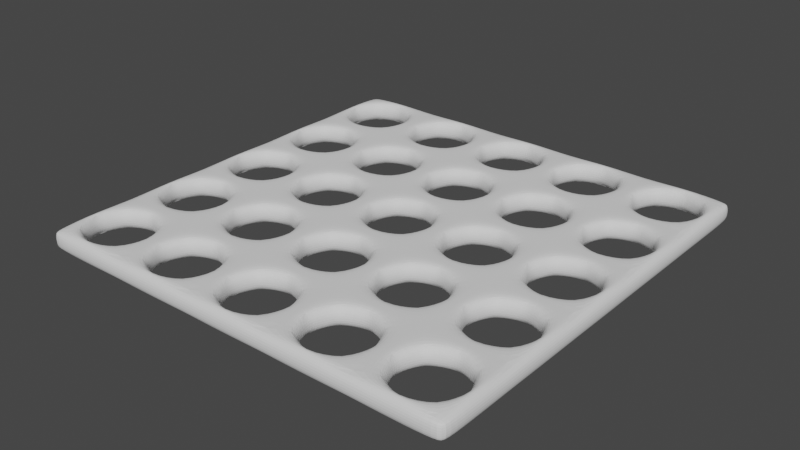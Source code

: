 # Source: work5.blend  (saved by Blender 3.6.13; exported with 4.5.12 LTS)
import bpy
from mathutils import Matrix  # noqa: F401  (used for matrix-valued properties, if any)

bpy.ops.wm.read_factory_settings(use_empty=True)
scene = bpy.context.scene
scene.name = 'Scene'

# ---- collections
col_collection = bpy.data.collections.new('Collection'); scene.collection.children.link(col_collection)

# ---- world
world_world = bpy.data.worlds.new('World'); scene.world = world_world
world_world.use_nodes = True; world_world.node_tree.nodes.clear()
_N = world_world.node_tree.nodes; _L = world_world.node_tree.links
n0 = _N.new('ShaderNodeOutputWorld'); n0.name = 'World Output'; n0.location = (300, 300)
n1 = _N.new('ShaderNodeBackground'); n1.name = 'Background'; n1.location = (10, 300)
n1.inputs[0].default_value = (0.05088, 0.05088, 0.05088, 1.0)
_L.new(n1.outputs[0], n0.inputs[0])
n0.is_active_output = True
world_world.color = (0.05088, 0.05088, 0.05088)
world_world.use_sun_shadow = False
world_world.sun_shadow_jitter_overblur = 0.0

# ---- meshes
me_plane_002 = bpy.data.meshes.new('Plane.002')
me_plane_002.from_pydata([(-2.0, -2.0, 0.0), (2.0, -2.0, 0.0), (-2.0, 2.0, 0.0), (2.0, 2.0, 0.0), (-2.0, 1.2, 0.0), (-2.0, 0.4, 0.0), (-2.0, -0.4, 0.0), (-2.0, -1.2, 0.0), (-1.2, -2.0, 0.0), (-0.4, -2.0, 0.0), (0.4, -2.0, 0.0), (1.2, -2.0, 0.0), (2.0, -1.2, 0.0), (2.0, -0.4, 0.0), (2.0, 0.4, 0.0), (2.0, 1.2, 0.0), (1.2, 2.0, 0.0), (0.4, 2.0, 0.0), (-0.4, 2.0, 0.0), (-1.2, 2.0, 0.0), (-1.2, -1.2, 0.0), (-1.2, -0.4, 0.0), (-1.2, 0.4, 0.0), (-1.2, 1.2, 0.0), (-0.4, -1.2, 0.0), (-0.4, -0.4, 0.0), (-0.4, 0.4, 0.0), (-0.4, 1.2, 0.0), (0.4, -1.2, 0.0), (0.4, -0.4, 0.0), (0.4, 0.4, 0.0), (0.4, 1.2, 0.0), (1.2, -1.2, 0.0), (1.2, -0.4, 0.0), (1.2, 0.4, 0.0), (1.2, 1.2, 0.0), (-2.0, -1.2, -0.1955), (-2.0, -2.0, -0.1955), (1.2, -2.0, -0.1955), (2.0, -2.0, -0.1955), (2.0, 1.2, -0.1955), (2.0, 2.0, -0.1955), (-1.2, 2.0, -0.1955), (-2.0, 2.0, -0.1955), (-2.0, 1.2, -0.1955), (-2.0, 0.4, -0.1955), (-2.0, -0.4, -0.1955), (-1.2, -2.0, -0.1955), (-0.4, -2.0, -0.1955), (0.4, -2.0, -0.1955), (2.0, -1.2, -0.1955), (2.0, -0.4, -0.1955), (2.0, 0.4, -0.1955), (1.2, 2.0, -0.1955), (0.4, 2.0, -0.1955), (-0.4, 2.0, -0.1955), (-1.2, 1.2, -0.1955), (-1.2, -1.2, -0.1955), (-1.2, -0.4, -0.1955), (-1.2, 0.4, -0.1955), (-0.4, 1.2, -0.1955), (-0.4, -1.2, -0.1955), (-0.4, -0.4, -0.1955), (-0.4, 0.4, -0.1955), (0.4, 1.2, -0.1955), (0.4, -1.2, -0.1955), (0.4, -0.4, -0.1955), (0.4, 0.4, -0.1955), (1.2, 1.2, -0.1955), (1.2, -1.2, -0.1955), (1.2, -0.4, -0.1955), (1.2, 0.4, -0.1955), (1.292, 1.592, 0.0), (1.38, 1.38, 0.0), (1.804, 1.804, 0.0), (1.592, 1.892, 0.0), (1.38, 1.804, 0.0), (1.592, 1.292, 0.0), (1.892, 1.592, 0.0), (1.804, 1.38, 0.0), (-1.9, 1.592, 0.0), (-1.6, 1.892, 0.0), (-1.812, 1.804, 0.0), (-1.812, 1.38, 0.0), (-1.6, 1.292, 0.0), (-1.3, 1.592, 0.0), (-1.388, 1.38, 0.0), (-1.388, 1.804, 0.0), (-1.102, 1.592, 0.0), (-0.802, 1.892, 0.0), (-1.014, 1.804, 0.0), (-1.014, 1.38, 0.0), (-0.802, 1.292, 0.0), (-0.502, 1.592, 0.0), (-0.5899, 1.38, 0.0), (-0.5899, 1.804, 0.0), (-0.304, 1.592, 0.0), (-0.004, 1.892, 0.0), (-0.2161, 1.804, 0.0), (-0.2161, 1.38, 0.0), (-0.004, 1.292, 0.0), (0.296, 1.592, 0.0), (0.2081, 1.38, 0.0), (0.2081, 1.804, 0.0), (0.494, 1.592, 0.0), (0.794, 1.892, 0.0), (0.5819, 1.804, 0.0), (0.5819, 1.38, 0.0), (0.794, 1.292, 0.0), (1.094, 1.592, 0.0), (1.006, 1.38, 0.0), (1.006, 1.804, 0.0), (-1.9, -1.6, 0.0), (-1.812, -1.812, 0.0), (-1.388, -1.388, 0.0), (-1.6, -1.3, 0.0), (-1.812, -1.388, 0.0), (-1.6, -1.9, 0.0), (-1.3, -1.6, 0.0), (-1.388, -1.812, 0.0), (-1.9, -0.802, 0.0), (-1.6, -0.502, 0.0), (-1.812, -0.5899, 0.0), (-1.812, -1.014, 0.0), (-1.6, -1.102, 0.0), (-1.3, -0.802, 0.0), (-1.388, -1.014, 0.0), (-1.388, -0.5899, 0.0), (-1.9, -0.004, 0.0), (-1.6, 0.296, 0.0), (-1.812, 0.2081, 0.0), (-1.812, -0.2161, 0.0), (-1.6, -0.304, 0.0), (-1.3, -0.004, 0.0), (-1.388, -0.2161, 0.0), (-1.388, 0.2081, 0.0), (-1.9, 0.794, 0.0), (-1.6, 1.094, 0.0), (-1.812, 1.006, 0.0), (-1.812, 0.5819, 0.0), (-1.6, 0.494, 0.0), (-1.3, 0.794, 0.0), (-1.388, 0.5819, 0.0), (-1.388, 1.006, 0.0), (-1.102, -1.6, 0.0), (-1.014, -1.812, 0.0), (-1.014, -1.388, 0.0), (-0.5899, -1.388, 0.0), (-0.802, -1.3, 0.0), (-0.802, -1.9, 0.0), (-0.502, -1.6, 0.0), (-0.5899, -1.812, 0.0), (-1.102, -0.802, 0.0), (-1.014, -1.014, 0.0), (-0.5899, -0.5899, 0.0), (-0.802, -0.502, 0.0), (-1.014, -0.5899, 0.0), (-0.802, -1.102, 0.0), (-0.502, -0.802, 0.0), (-0.5899, -1.014, 0.0), (-1.102, -0.004, 0.0), (-0.802, 0.296, 0.0), (-1.014, 0.2081, 0.0), (-1.014, -0.2161, 0.0), (-0.802, -0.304, 0.0), (-0.502, -0.004, 0.0), (-0.5899, -0.2161, 0.0), (-0.5899, 0.2081, 0.0), (-1.102, 0.794, 0.0), (-0.802, 1.094, 0.0), (-1.014, 1.006, 0.0), (-1.014, 0.5819, 0.0), (-0.802, 0.494, 0.0), (-0.502, 0.794, 0.0), (-0.5899, 0.5819, 0.0), (-0.5899, 1.006, 0.0), (-0.304, -1.6, 0.0), (-0.2161, -1.812, 0.0), (-0.2161, -1.388, 0.0), (0.2081, -1.388, 0.0), (-0.004, -1.3, 0.0), (-0.004, -1.9, 0.0), (0.296, -1.6, 0.0), (0.2081, -1.812, 0.0), (-0.304, -0.802, 0.0), (-0.2161, -1.014, 0.0), (-0.2161, -0.5899, 0.0), (0.2081, -0.5899, 0.0), (-0.004, -0.502, 0.0), (-0.004, -1.102, 0.0), (0.296, -0.802, 0.0), (0.2081, -1.014, 0.0), (-0.304, -0.004, 0.0), (-0.2161, -0.2161, 0.0), (0.2081, 0.2081, 0.0), (-0.004, 0.296, 0.0), (-0.2161, 0.2081, 0.0), (-0.004, -0.304, 0.0), (0.296, -0.004, 0.0), (0.2081, -0.2161, 0.0), (-0.304, 0.794, 0.0), (-0.004, 1.094, 0.0), (-0.2161, 1.006, 0.0), (-0.2161, 0.5819, 0.0), (-0.004, 0.494, 0.0), (0.296, 0.794, 0.0), (0.2081, 0.5819, 0.0), (0.2081, 1.006, 0.0), (0.494, -1.6, 0.0), (0.5819, -1.812, 0.0), (0.5819, -1.388, 0.0), (1.006, -1.388, 0.0), (0.794, -1.3, 0.0), (0.794, -1.9, 0.0), (1.094, -1.6, 0.0), (1.006, -1.812, 0.0), (0.494, -0.802, 0.0), (0.5819, -1.014, 0.0), (0.5819, -0.5899, 0.0), (1.006, -0.5899, 0.0), (0.794, -0.502, 0.0), (0.794, -1.102, 0.0), (1.094, -0.802, 0.0), (1.006, -1.014, 0.0), (0.494, -0.004, 0.0), (0.5819, -0.2161, 0.0), (0.5819, 0.2081, 0.0), (1.006, 0.2081, 0.0), (0.794, 0.296, 0.0), (0.794, -0.304, 0.0), (1.094, -0.004, 0.0), (1.006, -0.2161, 0.0), (0.494, 0.794, 0.0), (0.5819, 0.5819, 0.0), (1.006, 1.006, 0.0), (0.794, 1.094, 0.0), (0.5819, 1.006, 0.0), (0.794, 0.494, 0.0), (1.094, 0.794, 0.0), (1.006, 0.5819, 0.0), (1.292, -1.6, 0.0), (1.38, -1.812, 0.0), (1.38, -1.388, 0.0), (1.804, -1.388, 0.0), (1.592, -1.3, 0.0), (1.592, -1.9, 0.0), (1.892, -1.6, 0.0), (1.804, -1.812, 0.0), (1.292, -0.802, 0.0), (1.38, -1.014, 0.0), (1.38, -0.5899, 0.0), (1.804, -0.5899, 0.0), (1.592, -0.502, 0.0), (1.592, -1.102, 0.0), (1.892, -0.802, 0.0), (1.804, -1.014, 0.0), (1.292, -0.004, 0.0), (1.38, -0.2161, 0.0), (1.38, 0.2081, 0.0), (1.804, 0.2081, 0.0), (1.592, 0.296, 0.0), (1.592, -0.304, 0.0), (1.892, -0.004, 0.0), (1.804, -0.2161, 0.0), (1.292, 0.794, 0.0), (1.38, 0.5819, 0.0), (1.38, 1.006, 0.0), (1.804, 1.006, 0.0), (1.592, 1.094, 0.0), (1.592, 0.494, 0.0), (1.892, 0.794, 0.0), (1.804, 0.5819, 0.0), (1.38, 1.38, -0.1955), (1.592, 1.292, -0.1955), (1.892, 1.592, -0.1955), (1.804, 1.804, -0.1955), (1.804, 1.38, -0.1955), (1.292, 1.592, -0.1955), (1.592, 1.892, -0.1955), (1.38, 1.804, -0.1955), (-1.812, 1.38, -0.1955), (-1.6, 1.292, -0.1955), (-1.3, 1.592, -0.1955), (-1.388, 1.38, -0.1955), (-1.388, 1.804, -0.1955), (-1.9, 1.592, -0.1955), (-1.6, 1.892, -0.1955), (-1.812, 1.804, -0.1955), (-1.014, 1.38, -0.1955), (-0.802, 1.292, -0.1955), (-0.502, 1.592, -0.1955), (-0.5899, 1.38, -0.1955), (-0.5899, 1.804, -0.1955), (-1.102, 1.592, -0.1955), (-0.802, 1.892, -0.1955), (-1.014, 1.804, -0.1955), (-0.2161, 1.38, -0.1955), (-0.004, 1.292, -0.1955), (0.296, 1.592, -0.1955), (0.2081, 1.38, -0.1955), (0.2081, 1.804, -0.1955), (-0.304, 1.592, -0.1955), (-0.004, 1.892, -0.1955), (-0.2161, 1.804, -0.1955), (0.5819, 1.38, -0.1955), (0.794, 1.292, -0.1955), (1.094, 1.592, -0.1955), (1.006, 1.38, -0.1955), (1.006, 1.804, -0.1955), (0.494, 1.592, -0.1955), (0.794, 1.892, -0.1955), (0.5819, 1.804, -0.1955), (-1.812, -1.812, -0.1955), (-1.6, -1.9, -0.1955), (-1.3, -1.6, -0.1955), (-1.388, -1.388, -0.1955), (-1.388, -1.812, -0.1955), (-1.9, -1.6, -0.1955), (-1.6, -1.3, -0.1955), (-1.812, -1.388, -0.1955), (-1.812, -1.014, -0.1955), (-1.6, -1.102, -0.1955), (-1.3, -0.802, -0.1955), (-1.388, -1.014, -0.1955), (-1.388, -0.5899, -0.1955), (-1.9, -0.802, -0.1955), (-1.6, -0.502, -0.1955), (-1.812, -0.5899, -0.1955), (-1.812, -0.2161, -0.1955), (-1.6, -0.304, -0.1955), (-1.3, -0.004, -0.1955), (-1.388, -0.2161, -0.1955), (-1.388, 0.2081, -0.1955), (-1.9, -0.004, -0.1955), (-1.6, 0.296, -0.1955), (-1.812, 0.2081, -0.1955), (-1.812, 0.5819, -0.1955), (-1.6, 0.494, -0.1955), (-1.3, 0.794, -0.1955), (-1.388, 0.5819, -0.1955), (-1.388, 1.006, -0.1955), (-1.9, 0.794, -0.1955), (-1.6, 1.094, -0.1955), (-1.812, 1.006, -0.1955), (-0.802, -1.9, -0.1955), (-0.502, -1.6, -0.1955), (-0.5899, -1.812, -0.1955), (-1.102, -1.6, -0.1955), (-1.014, -1.812, -0.1955), (-1.014, -1.388, -0.1955), (-0.5899, -1.388, -0.1955), (-0.802, -1.3, -0.1955), (-1.014, -1.014, -0.1955), (-0.802, -1.102, -0.1955), (-0.502, -0.802, -0.1955), (-0.5899, -0.5899, -0.1955), (-0.5899, -1.014, -0.1955), (-1.102, -0.802, -0.1955), (-0.802, -0.502, -0.1955), (-1.014, -0.5899, -0.1955), (-1.014, -0.2161, -0.1955), (-0.802, -0.304, -0.1955), (-0.502, -0.004, -0.1955), (-0.5899, -0.2161, -0.1955), (-0.5899, 0.2081, -0.1955), (-1.102, -0.004, -0.1955), (-0.802, 0.296, -0.1955), (-1.014, 0.2081, -0.1955), (-1.014, 0.5819, -0.1955), (-0.802, 0.494, -0.1955), (-0.502, 0.794, -0.1955), (-0.5899, 0.5819, -0.1955), (-0.5899, 1.006, -0.1955), (-1.102, 0.794, -0.1955), (-0.802, 1.094, -0.1955), (-1.014, 1.006, -0.1955), (-0.004, -1.9, -0.1955), (0.296, -1.6, -0.1955), (0.2081, -1.812, -0.1955), (-0.304, -1.6, -0.1955), (-0.2161, -1.812, -0.1955), (-0.2161, -1.388, -0.1955), (0.2081, -1.388, -0.1955), (-0.004, -1.3, -0.1955), (-0.004, -1.102, -0.1955), (0.296, -0.802, -0.1955), (0.2081, -1.014, -0.1955), (-0.304, -0.802, -0.1955), (-0.2161, -1.014, -0.1955), (-0.2161, -0.5899, -0.1955), (0.2081, -0.5899, -0.1955), (-0.004, -0.502, -0.1955), (-0.2161, -0.2161, -0.1955), (-0.004, -0.304, -0.1955), (0.296, -0.004, -0.1955), (0.2081, 0.2081, -0.1955), (0.2081, -0.2161, -0.1955), (-0.304, -0.004, -0.1955), (-0.004, 0.296, -0.1955), (-0.2161, 0.2081, -0.1955), (-0.2161, 0.5819, -0.1955), (-0.004, 0.494, -0.1955), (0.296, 0.794, -0.1955), (0.2081, 0.5819, -0.1955), (0.2081, 1.006, -0.1955), (-0.304, 0.794, -0.1955), (-0.004, 1.094, -0.1955), (-0.2161, 1.006, -0.1955), (0.794, -1.9, -0.1955), (1.094, -1.6, -0.1955), (1.006, -1.812, -0.1955), (0.494, -1.6, -0.1955), (0.5819, -1.812, -0.1955), (0.5819, -1.388, -0.1955), (1.006, -1.388, -0.1955), (0.794, -1.3, -0.1955), (0.794, -1.102, -0.1955), (1.094, -0.802, -0.1955), (1.006, -1.014, -0.1955), (0.494, -0.802, -0.1955), (0.5819, -1.014, -0.1955), (0.5819, -0.5899, -0.1955), (1.006, -0.5899, -0.1955), (0.794, -0.502, -0.1955), (0.794, -0.304, -0.1955), (1.094, -0.004, -0.1955), (1.006, -0.2161, -0.1955), (0.494, -0.004, -0.1955), (0.5819, -0.2161, -0.1955), (0.5819, 0.2081, -0.1955), (1.006, 0.2081, -0.1955), (0.794, 0.296, -0.1955), (0.5819, 0.5819, -0.1955), (0.794, 0.494, -0.1955), (1.094, 0.794, -0.1955), (1.006, 1.006, -0.1955), (1.006, 0.5819, -0.1955), (0.494, 0.794, -0.1955), (0.794, 1.094, -0.1955), (0.5819, 1.006, -0.1955), (1.592, -1.9, -0.1955), (1.892, -1.6, -0.1955), (1.804, -1.812, -0.1955), (1.292, -1.6, -0.1955), (1.38, -1.812, -0.1955), (1.38, -1.388, -0.1955), (1.804, -1.388, -0.1955), (1.592, -1.3, -0.1955), (1.592, -1.102, -0.1955), (1.892, -0.802, -0.1955), (1.804, -1.014, -0.1955), (1.292, -0.802, -0.1955), (1.38, -1.014, -0.1955), (1.38, -0.5899, -0.1955), (1.804, -0.5899, -0.1955), (1.592, -0.502, -0.1955), (1.592, -0.304, -0.1955), (1.892, -0.004, -0.1955), (1.804, -0.2161, -0.1955), (1.292, -0.004, -0.1955), (1.38, -0.2161, -0.1955), (1.38, 0.2081, -0.1955), (1.804, 0.2081, -0.1955), (1.592, 0.296, -0.1955), (1.592, 0.494, -0.1955), (1.892, 0.794, -0.1955), (1.804, 0.5819, -0.1955), (1.292, 0.794, -0.1955), (1.38, 0.5819, -0.1955), (1.38, 1.006, -0.1955), (1.804, 1.006, -0.1955), (1.592, 1.094, -0.1955), (-1.6, -2.0, 0.0), (-0.004, 0.4, 0.0), (-0.802, 0.4, 0.0), (-1.6, -1.2, 0.0), (0.794, 0.4, 0.0), (1.592, 0.4, 0.0), (-1.6, -0.4, 0.0), (-0.802, -0.4, 0.0), (-0.004, -0.4, 0.0), (-1.6, 0.4, 0.0), (-1.2, 0.794, 0.0), (-0.802, -1.2, 0.0), (-1.6, 1.2, 0.0), (0.794, -0.4, 0.0), (-0.004, -1.2, 0.0), (-1.6, 2.0, 0.0), (-0.802, -2.0, 0.0), (-0.802, 1.2, 0.0), (1.592, -0.4, 0.0), (-0.802, 2.0, 0.0), (-0.004, -2.0, 0.0), (0.794, -1.2, 0.0), (-0.004, 1.2, 0.0), (2.0, 1.592, 0.0), (-0.004, 2.0, 0.0), (0.794, -2.0, 0.0), (1.592, -1.2, 0.0), (0.794, 1.2, 0.0), (2.0, 0.794, 0.0), (0.794, 2.0, 0.0), (1.592, -2.0, 0.0), (2.0, -0.004, 0.0), (1.592, 1.2, 0.0), (2.0, -0.802, 0.0), (1.592, 2.0, 0.0), (2.0, -1.6, 0.0), (1.2, 1.592, 0.0), (-1.2, -0.004, 0.0), (0.4, 1.592, 0.0), (-0.4, 0.794, 0.0), (-0.4, 1.592, 0.0), (-1.6, -2.0, -0.1955), (-1.2, 1.592, 0.0), (0.4, 0.794, 0.0), (-1.2, -0.802, 0.0), (-2.0, 1.592, 0.0), (-0.4, -0.004, 0.0), (1.2, 0.794, 0.0), (-2.0, -1.6, 0.0), (-0.802, -2.0, -0.1955), (0.794, -2.0, -0.1955), (0.4, -0.004, 0.0), (-2.0, 0.794, 0.0), (-0.4, -0.802, 0.0), (1.2, -0.004, 0.0), (-0.004, -2.0, -0.1955), (-2.0, -0.004, 0.0), (0.4, -0.802, 0.0), (-1.2, -1.6, 0.0), (1.592, -2.0, -0.1955), (1.2, -0.802, 0.0), (-0.4, -1.6, 0.0), (-2.0, -0.802, 0.0), (0.4, -1.6, 0.0), (1.2, -1.6, 0.0), (0.794, 1.2, -0.1955), (-0.004, 1.2, -0.1955), (-0.802, 1.2, -0.1955), (1.592, -1.2, -0.1955), (0.794, 0.4, -0.1955), (-1.6, 1.2, -0.1955), (1.592, -0.4, -0.1955), (-0.004, 0.4, -0.1955), (0.794, -0.4, -0.1955), (1.592, 0.4, -0.1955), (-0.802, 0.4, -0.1955), (1.592, 1.2, -0.1955), (0.794, -1.2, -0.1955), (-0.004, -0.4, -0.1955), (1.592, 2.0, -0.1955), (-1.6, 0.4, -0.1955), (-0.004, -1.2, -0.1955), (-0.802, -0.4, -0.1955), (0.794, 2.0, -0.1955), (-1.2, 0.794, -0.1955), (-0.802, -1.2, -0.1955), (-1.6, -0.4, -0.1955), (-0.004, 2.0, -0.1955), (2.0, 1.592, -0.1955), (-1.6, -1.2, -0.1955), (2.0, 0.794, -0.1955), (-0.802, 2.0, -0.1955), (2.0, -0.004, -0.1955), (2.0, -0.802, -0.1955), (-1.6, 2.0, -0.1955), (2.0, -1.6, -0.1955), (1.2, 1.592, -0.1955), (-1.2, -0.004, -0.1955), (0.4, 1.592, -0.1955), (-1.2, -0.802, -0.1955), (-0.4, 0.794, -0.1955), (-0.4, 1.592, -0.1955), (-1.2, 1.592, -0.1955), (-1.2, -1.6, -0.1955), (0.4, 0.794, -0.1955), (-2.0, 1.592, -0.1955), (-0.4, -0.004, -0.1955), (1.2, 0.794, -0.1955), (0.4, -0.004, -0.1955), (-0.4, -0.802, -0.1955), (-2.0, 0.794, -0.1955), (1.2, -0.004, -0.1955), (0.4, -0.802, -0.1955), (-0.4, -1.6, -0.1955), (-2.0, -0.004, -0.1955), (1.2, -0.802, -0.1955), (0.4, -1.6, -0.1955), (-2.0, -0.802, -0.1955), (1.2, -1.6, -0.1955), (-2.0, -1.6, -0.1955)], [], [(73, 35, 504, 77), (15, 495, 78, 79), (83, 4, 484, 84), (86, 23, 514, 85), (91, 23, 489, 92), (94, 27, 512, 93), (99, 27, 494, 100), (102, 31, 510, 101), (107, 31, 499, 108), (110, 35, 508, 109), (113, 0, 472, 117), (8, 530, 118, 119), (123, 7, 475, 124), (126, 20, 516, 125), (131, 6, 478, 132), (134, 21, 509, 133), (139, 5, 481, 140), (142, 22, 482, 141), (146, 20, 530, 144), (145, 8, 488, 149), (153, 20, 483, 157), (24, 525, 158, 159), (163, 21, 479, 164), (166, 25, 518, 165), (171, 22, 474, 172), (174, 26, 511, 173), (178, 24, 533, 176), (177, 9, 492, 181), (186, 25, 525, 184), (185, 24, 486, 189), (193, 25, 480, 197), (29, 523, 198, 199), (203, 26, 473, 204), (206, 30, 515, 205), (210, 28, 535, 208), (209, 10, 497, 213), (218, 29, 529, 216), (217, 28, 493, 221), (226, 30, 523, 224), (225, 29, 485, 229), (233, 30, 476, 237), (34, 519, 238, 239), (242, 32, 536, 240), (241, 11, 502, 245), (250, 33, 532, 248), (249, 32, 498, 253), (258, 34, 526, 256), (257, 33, 490, 261), (266, 35, 519, 264), (265, 34, 477, 269), (272, 68, 568, 277), (276, 40, 548, 273), (284, 42, 574, 282), (56, 542, 281, 283), (292, 55, 573, 290), (60, 539, 289, 291), (300, 54, 570, 298), (64, 538, 297, 299), (308, 53, 568, 306), (68, 537, 305, 307), (312, 37, 591, 317), (319, 36, 561, 318), (324, 58, 571, 322), (57, 561, 321, 323), (332, 59, 569, 330), (58, 558, 329, 331), (340, 56, 556, 338), (59, 552, 337, 339), (348, 47, 575, 347), (48, 521, 344, 346), (352, 57, 571, 357), (356, 61, 557, 353), (364, 63, 578, 362), (62, 554, 361, 363), (372, 60, 572, 370), (63, 547, 369, 371), (380, 48, 585, 379), (49, 527, 376, 378), (388, 61, 581, 387), (386, 65, 553, 384), (392, 62, 578, 397), (396, 66, 550, 393), (404, 64, 576, 402), (67, 544, 401, 403), (412, 49, 588, 411), (38, 522, 408, 410), (420, 65, 584, 419), (418, 69, 549, 416), (428, 66, 580, 427), (70, 545, 424, 426), (432, 67, 576, 437), (436, 71, 541, 433), (444, 38, 590, 443), (442, 39, 531, 440), (452, 69, 587, 451), (450, 50, 540, 448), (460, 70, 583, 459), (458, 51, 543, 456), (468, 71, 579, 467), (466, 52, 546, 464), (520, 591, 37, 0), (500, 562, 40, 15), (472, 513, 47, 8), (502, 531, 39, 1), (506, 551, 53, 16), (488, 521, 48, 9), (495, 560, 41, 3), (501, 555, 54, 17), (492, 527, 49, 10), (487, 566, 43, 2), (496, 559, 55, 18), (497, 522, 38, 11), (517, 577, 44, 4), (491, 563, 42, 19), (507, 567, 50, 12), (524, 582, 45, 5), (505, 565, 51, 13), (528, 586, 46, 6), (503, 564, 52, 14), (534, 589, 36, 7), (315, 114, 115, 318), (118, 114, 315, 314), (119, 118, 314, 316), (117, 119, 316, 313), (113, 117, 313, 312), (317, 112, 113, 312), (319, 116, 112, 317), (318, 115, 116, 319), (350, 147, 148, 351), (150, 147, 350, 345), (151, 150, 345, 346), (149, 151, 346, 344), (145, 149, 344, 348), (347, 144, 145, 348), (349, 146, 144, 347), (351, 148, 146, 349), (382, 179, 180, 383), (182, 179, 382, 377), (183, 182, 377, 378), (181, 183, 378, 376), (177, 181, 376, 380), (379, 176, 177, 380), (381, 178, 176, 379), (383, 180, 178, 381), (414, 211, 212, 415), (214, 211, 414, 409), (215, 214, 409, 410), (213, 215, 410, 408), (209, 213, 408, 412), (411, 208, 209, 412), (413, 210, 208, 411), (415, 212, 210, 413), (446, 243, 244, 447), (246, 243, 446, 441), (247, 246, 441, 442), (245, 247, 442, 440), (241, 245, 440, 444), (443, 240, 241, 444), (445, 242, 240, 443), (447, 244, 242, 445), (324, 127, 121, 326), (125, 127, 324, 322), (126, 125, 322, 323), (124, 126, 323, 321), (123, 124, 321, 320), (325, 120, 123, 320), (327, 122, 120, 325), (326, 121, 122, 327), (355, 154, 155, 358), (158, 154, 355, 354), (159, 158, 354, 356), (157, 159, 356, 353), (153, 157, 353, 352), (357, 152, 153, 352), (359, 156, 152, 357), (358, 155, 156, 359), (390, 187, 188, 391), (190, 187, 390, 385), (191, 190, 385, 386), (189, 191, 386, 384), (185, 189, 384, 388), (387, 184, 185, 388), (389, 186, 184, 387), (391, 188, 186, 389), (422, 219, 220, 423), (222, 219, 422, 417), (223, 222, 417, 418), (221, 223, 418, 416), (217, 221, 416, 420), (419, 216, 217, 420), (421, 218, 216, 419), (423, 220, 218, 421), (454, 251, 252, 455), (254, 251, 454, 449), (255, 254, 449, 450), (253, 255, 450, 448), (249, 253, 448, 452), (451, 248, 249, 452), (453, 250, 248, 451), (455, 252, 250, 453), (332, 135, 129, 334), (133, 135, 332, 330), (134, 133, 330, 331), (132, 134, 331, 329), (131, 132, 329, 328), (333, 128, 131, 328), (335, 130, 128, 333), (334, 129, 130, 335), (364, 167, 161, 366), (165, 167, 364, 362), (166, 165, 362, 363), (164, 166, 363, 361), (163, 164, 361, 360), (365, 160, 163, 360), (367, 162, 160, 365), (366, 161, 162, 367), (395, 194, 195, 398), (198, 194, 395, 394), (199, 198, 394, 396), (197, 199, 396, 393), (193, 197, 393, 392), (397, 192, 193, 392), (399, 196, 192, 397), (398, 195, 196, 399), (430, 227, 228, 431), (230, 227, 430, 425), (231, 230, 425, 426), (229, 231, 426, 424), (225, 229, 424, 428), (427, 224, 225, 428), (429, 226, 224, 427), (431, 228, 226, 429), (462, 259, 260, 463), (262, 259, 462, 457), (263, 262, 457, 458), (261, 263, 458, 456), (257, 261, 456, 460), (459, 256, 257, 460), (461, 258, 256, 459), (463, 260, 258, 461), (340, 143, 137, 342), (141, 143, 340, 338), (142, 141, 338, 339), (140, 142, 339, 337), (139, 140, 337, 336), (341, 136, 139, 336), (343, 138, 136, 341), (342, 137, 138, 343), (372, 175, 169, 374), (173, 175, 372, 370), (174, 173, 370, 371), (172, 174, 371, 369), (171, 172, 369, 368), (373, 168, 171, 368), (375, 170, 168, 373), (374, 169, 170, 375), (404, 207, 201, 406), (205, 207, 404, 402), (206, 205, 402, 403), (204, 206, 403, 401), (203, 204, 401, 400), (405, 200, 203, 400), (407, 202, 200, 405), (406, 201, 202, 407), (435, 234, 235, 438), (238, 234, 435, 434), (239, 238, 434, 436), (237, 239, 436, 433), (233, 237, 433, 432), (437, 232, 233, 432), (439, 236, 232, 437), (438, 235, 236, 439), (470, 267, 268, 471), (270, 267, 470, 465), (271, 270, 465, 466), (269, 271, 466, 464), (265, 269, 464, 468), (467, 264, 265, 468), (469, 266, 264, 467), (471, 268, 266, 469), (284, 87, 81, 286), (85, 87, 284, 282), (86, 85, 282, 283), (84, 86, 283, 281), (83, 84, 281, 280), (285, 80, 83, 280), (287, 82, 80, 285), (286, 81, 82, 287), (292, 95, 89, 294), (93, 95, 292, 290), (94, 93, 290, 291), (92, 94, 291, 289), (91, 92, 289, 288), (293, 88, 91, 288), (295, 90, 88, 293), (294, 89, 90, 295), (300, 103, 97, 302), (101, 103, 300, 298), (102, 101, 298, 299), (100, 102, 299, 297), (99, 100, 297, 296), (301, 96, 99, 296), (303, 98, 96, 301), (302, 97, 98, 303), (308, 111, 105, 310), (109, 111, 308, 306), (110, 109, 306, 307), (108, 110, 307, 305), (107, 108, 305, 304), (309, 104, 107, 304), (311, 106, 104, 309), (310, 105, 106, 311), (275, 74, 75, 278), (78, 74, 275, 274), (79, 78, 274, 276), (77, 79, 276, 273), (73, 77, 273, 272), (277, 72, 73, 272), (279, 76, 72, 277), (278, 75, 76, 279), (114, 20, 475, 115), (116, 7, 520, 112), (315, 57, 575, 314), (316, 47, 513, 313), (117, 472, 8, 119), (115, 475, 7, 116), (124, 475, 20, 126), (122, 6, 534, 120), (132, 478, 21, 134), (130, 5, 528, 128), (140, 481, 22, 142), (138, 4, 524, 136), (84, 484, 23, 86), (82, 2, 517, 80), (151, 9, 533, 150), (90, 19, 514, 88), (92, 489, 27, 94), (170, 23, 482, 168), (172, 474, 26, 174), (162, 22, 509, 160), (164, 479, 25, 166), (156, 21, 516, 152), (157, 483, 24, 159), (148, 483, 20, 146), (183, 10, 535, 182), (98, 18, 512, 96), (100, 494, 31, 102), (202, 27, 511, 200), (204, 473, 30, 206), (196, 26, 518, 192), (197, 480, 29, 199), (188, 480, 25, 186), (191, 28, 529, 190), (180, 486, 24, 178), (215, 11, 536, 214), (106, 17, 510, 104), (108, 499, 35, 110), (236, 31, 515, 232), (237, 476, 34, 239), (228, 476, 30, 226), (231, 33, 526, 230), (220, 485, 29, 218), (223, 32, 532, 222), (212, 493, 28, 210), (247, 1, 507, 246), (76, 16, 508, 72), (77, 504, 15, 79), (268, 504, 35, 266), (271, 14, 500, 270), (260, 477, 34, 258), (263, 13, 503, 262), (252, 490, 33, 250), (255, 12, 505, 254), (244, 498, 32, 242), (243, 12, 498, 244), (251, 13, 490, 252), (259, 14, 477, 260), (267, 15, 504, 268), (74, 3, 506, 75), (95, 18, 491, 89), (96, 512, 27, 99), (103, 17, 496, 97), (104, 510, 31, 107), (111, 16, 501, 105), (72, 508, 35, 73), (88, 514, 23, 91), (87, 19, 487, 81), (80, 517, 4, 83), (136, 524, 5, 139), (143, 23, 484, 137), (168, 482, 22, 171), (175, 27, 489, 169), (200, 511, 26, 203), (207, 31, 494, 201), (232, 515, 30, 233), (234, 35, 499, 235), (264, 519, 34, 265), (128, 528, 6, 131), (135, 22, 481, 129), (160, 509, 21, 163), (167, 26, 474, 161), (192, 518, 25, 193), (194, 30, 473, 195), (224, 523, 29, 225), (227, 34, 476, 228), (256, 526, 33, 257), (120, 534, 7, 123), (127, 21, 478, 121), (152, 516, 20, 153), (154, 25, 479, 155), (184, 525, 24, 185), (187, 29, 480, 188), (216, 529, 28, 217), (219, 33, 485, 220), (248, 532, 32, 249), (112, 520, 0, 113), (118, 530, 20, 114), (144, 530, 8, 145), (147, 24, 483, 148), (176, 533, 9, 177), (179, 28, 486, 180), (208, 535, 10, 209), (211, 32, 493, 212), (240, 536, 11, 241), (121, 478, 6, 122), (125, 516, 21, 127), (133, 509, 22, 135), (129, 481, 5, 130), (137, 484, 4, 138), (141, 482, 23, 143), (85, 514, 19, 87), (81, 487, 2, 82), (150, 533, 24, 147), (149, 488, 9, 151), (158, 525, 25, 154), (155, 479, 21, 156), (165, 518, 26, 167), (161, 474, 22, 162), (173, 511, 27, 175), (169, 489, 23, 170), (89, 491, 19, 90), (93, 512, 18, 95), (101, 510, 17, 103), (97, 496, 18, 98), (201, 494, 27, 202), (205, 515, 31, 207), (198, 523, 30, 194), (195, 473, 26, 196), (190, 529, 29, 187), (189, 486, 28, 191), (182, 535, 28, 179), (181, 492, 10, 183), (213, 497, 11, 215), (214, 536, 32, 211), (221, 493, 32, 223), (222, 532, 33, 219), (229, 485, 33, 231), (230, 526, 34, 227), (238, 519, 35, 234), (235, 499, 31, 236), (105, 501, 17, 106), (109, 508, 16, 111), (78, 495, 3, 74), (75, 506, 16, 76), (270, 500, 15, 267), (269, 477, 14, 271), (262, 503, 14, 259), (261, 490, 13, 263), (254, 505, 13, 251), (253, 498, 12, 255), (246, 507, 12, 243), (245, 502, 1, 247), (57, 557, 351, 349), (61, 585, 345, 350), (61, 553, 383, 381), (65, 588, 377, 382), (65, 549, 415, 413), (69, 590, 409, 414), (50, 567, 441, 446), (69, 540, 447, 445), (51, 565, 449, 454), (70, 543, 455, 453), (70, 587, 417, 422), (66, 545, 423, 421), (66, 584, 385, 390), (62, 550, 391, 389), (355, 62, 581, 354), (359, 58, 554, 358), (327, 46, 558, 326), (320, 36, 589, 325), (52, 564, 457, 462), (71, 546, 463, 461), (67, 541, 431, 429), (71, 583, 425, 430), (395, 67, 580, 394), (399, 63, 544, 398), (367, 59, 547, 366), (360, 58, 569, 365), (335, 45, 552, 334), (328, 46, 586, 333), (343, 44, 542, 342), (336, 45, 582, 341), (375, 56, 539, 374), (368, 59, 556, 373), (407, 60, 538, 406), (400, 63, 572, 405), (435, 68, 579, 434), (439, 64, 537, 438), (40, 562, 465, 470), (68, 548, 471, 469), (275, 41, 560, 274), (279, 53, 551, 278), (304, 64, 570, 309), (311, 54, 555, 310), (303, 55, 559, 302), (296, 60, 573, 301), (295, 42, 563, 294), (288, 56, 574, 293), (287, 43, 566, 286), (280, 44, 577, 285), (440, 531, 38, 444), (376, 527, 48, 380), (408, 522, 49, 412), (344, 521, 47, 348), (313, 513, 37, 312), (2, 43, 577, 517), (447, 540, 50, 446), (448, 540, 69, 452), (455, 543, 51, 454), (456, 543, 70, 460), (463, 546, 52, 462), (464, 546, 71, 468), (471, 548, 40, 470), (273, 548, 68, 272), (278, 551, 41, 275), (310, 555, 53, 308), (305, 537, 64, 304), (438, 537, 68, 435), (433, 541, 67, 432), (431, 541, 71, 430), (424, 545, 66, 428), (423, 545, 70, 422), (416, 549, 65, 420), (415, 549, 69, 414), (302, 559, 54, 300), (297, 538, 60, 296), (406, 538, 64, 404), (401, 544, 63, 400), (398, 544, 67, 395), (393, 550, 62, 392), (391, 550, 66, 390), (384, 553, 61, 388), (383, 553, 65, 382), (294, 563, 55, 292), (289, 539, 56, 288), (374, 539, 60, 372), (369, 547, 59, 368), (366, 547, 63, 364), (361, 554, 58, 360), (358, 554, 62, 355), (353, 557, 57, 352), (351, 557, 61, 350), (286, 566, 42, 284), (281, 542, 44, 280), (342, 542, 56, 340), (337, 552, 45, 336), (334, 552, 59, 332), (329, 558, 46, 328), (326, 558, 58, 324), (321, 561, 36, 320), (318, 561, 57, 315), (441, 567, 39, 442), (449, 565, 50, 450), (457, 564, 51, 458), (465, 562, 52, 466), (274, 560, 40, 276), (282, 574, 56, 283), (293, 574, 42, 295), (290, 573, 60, 291), (301, 573, 55, 303), (298, 570, 64, 299), (309, 570, 54, 311), (306, 568, 68, 307), (277, 568, 53, 279), (285, 577, 43, 287), (341, 582, 44, 343), (338, 556, 59, 339), (373, 556, 56, 375), (370, 572, 63, 371), (405, 572, 60, 407), (402, 576, 67, 403), (437, 576, 64, 439), (434, 579, 71, 436), (467, 579, 68, 469), (333, 586, 45, 335), (330, 569, 58, 331), (365, 569, 59, 367), (362, 578, 62, 363), (397, 578, 63, 399), (394, 580, 66, 396), (427, 580, 67, 429), (425, 583, 70, 426), (459, 583, 71, 461), (325, 589, 46, 327), (322, 571, 57, 323), (357, 571, 58, 359), (354, 581, 61, 356), (387, 581, 62, 389), (385, 584, 65, 386), (419, 584, 66, 421), (417, 587, 69, 418), (451, 587, 70, 453), (317, 591, 36, 319), (314, 575, 47, 316), (347, 575, 57, 349), (345, 585, 48, 346), (379, 585, 61, 381), (377, 588, 49, 378), (411, 588, 65, 413), (409, 590, 38, 410), (443, 590, 69, 445), (4, 44, 582, 524), (5, 45, 586, 528), (6, 46, 589, 534), (7, 36, 591, 520), (0, 37, 513, 472), (8, 47, 521, 488), (9, 48, 527, 492), (10, 49, 522, 497), (11, 38, 531, 502), (1, 39, 567, 507), (12, 50, 565, 505), (13, 51, 564, 503), (14, 52, 562, 500), (15, 40, 560, 495), (3, 41, 551, 506), (16, 53, 555, 501), (17, 54, 559, 496), (18, 55, 563, 491), (19, 42, 566, 487)])
me_plane_002.polygons.foreach_set('material_index', [0, 0, 0, 0, 0, 0, 0, 0, 0, 0, 0, 0, 0, 0, 0, 0, 0, 0, 0, 0, 0, 0, 0, 0, 0, 0, 0, 0, 0, 0, 0, 0, 0, 0, 0, 0, 0, 0, 0, 0, 0, 0, 0, 0, 0, 0, 0, 0, 0, 0, 0, 0, 0, 0, 0, 0, 0, 0, 0, 0, 0, 0, 0, 0, 0, 0, 0, 0, 0, 0, 0, 0, 0, 0, 0, 0, 0, 0, 0, 0, 0, 0, 0, 0, 0, 0, 0, 0, 0, 0, 0, 0, 0, 0, 0, 0, 0, 0, 0, 0, 0, 0, 0, 0, 0, 0, 0, 0, 0, 0, 0, 0, 0, 0, 0, 0, 0, 0, 0, 0, 11880, 11880, 11880, 11880, 11880, 11880, 11880, 11880, 11880, 11880, 11880, 11880, 11880, 11880, 11880, 11880, 11880, 11880, 11880, 11880, 11880, 11880, 11880, 11880, 11880, 11880, 11880, 11880, 11880, 11880, 11880, 11880, 11880, 11880, 11880, 11880, 11880, 11880, 11880, 11880, 11880, 11880, 11880, 11880, 11880, 11880, 11880, 11880, 11880, 11880, 11880, 11880, 11880, 11880, 11880, 11880, 11880, 11880, 11880, 11880, 11880, 11880, 11880, 11880, 11880, 11880, 11880, 11880, 11880, 11880, 11880, 11880, 11880, 11880, 11880, 11880, 11880, 11880, 11880, 11880, 11880, 11880, 11880, 11880, 11880, 11880, 11880, 11880, 11880, 11880, 11880, 11880, 11880, 11880, 11880, 11880, 11880, 11880, 11880, 11880, 11880, 11880, 11880, 11880, 11880, 11880, 11880, 11880, 11880, 11880, 11880, 11880, 11880, 11880, 11880, 11880, 11880, 11880, 11880, 11880, 11880, 11880, 11880, 11880, 11880, 11880, 11880, 11880, 11880, 11880, 11880, 11880, 11880, 11880, 11880, 11880, 11880, 11880, 11880, 11880, 11880, 11880, 11880, 11880, 11880, 11880, 11880, 11880, 11880, 11880, 11880, 11880, 11880, 11880, 11880, 11880, 11880, 11880, 11880, 11880, 11880, 11880, 11880, 11880, 11880, 11880, 11880, 11880, 11880, 11880, 11880, 11880, 11880, 11880, 11880, 11880, 11880, 11880, 11880, 11880, 11880, 11880, 11880, 11880, 11880, 11880, 11880, 11880, 11880, 11880, 11880, 11880, 11880, 11880, 11880, 11880, 11880, 11880, 11880, 11880, 0, 0, 0, 0, 0, 0, 0, 0, 0, 0, 0, 0, 0, 0, 0, 0, 0, 0, 0, 0, 0, 0, 0, 0, 0, 0, 0, 0, 0, 0, 0, 0, 0, 0, 0, 0, 0, 0, 0, 0, 0, 0, 0, 0, 0, 0, 0, 0, 0, 0, 0, 0, 0, 0, 0, 0, 0, 0, 0, 0, 0, 0, 0, 0, 0, 0, 0, 0, 0, 0, 0, 0, 0, 0, 0, 0, 0, 0, 0, 0, 0, 0, 0, 0, 0, 0, 0, 0, 0, 0, 0, 0, 0, 0, 0, 0, 0, 0, 0, 0, 0, 0, 0, 0, 0, 0, 0, 0, 0, 0, 0, 0, 0, 0, 0, 0, 0, 0, 0, 0, 0, 0, 0, 0, 0, 0, 0, 0, 0, 0, 0, 0, 0, 0, 0, 0, 0, 0, 0, 0, 0, 0, 0, 0, 0, 0, 0, 0, 0, 0, 0, 0, 0, 0, 0, 0, 0, 0, 0, 0, 0, 0, 0, 0, 0, 0, 0, 0, 0, 0, 0, 0, 0, 0, 0, 0, 0, 0, 0, 0, 0, 0, 0, 0, 0, 0, 0, 0, 0, 0, 0, 0, 0, 0, 0, 0, 0, 0, 0, 0, 0, 0, 0, 0, 0, 0, 0, 0, 0, 0, 0, 0, 0, 0, 0, 0, 0, 0, 0, 0, 0, 0, 0, 0, 0, 0, 0, 0, 0, 0, 0, 0, 0, 0, 0, 0, 0, 0, 0, 0, 0, 0, 0, 0, 0, 0, 0, 0, 0, 0, 0, 0, 0, 0, 0, 0, 0, 0, 0, 0, 0, 0, 0, 0, 0, 0, 0, 0, 0, 0, 0, 0, 0, 0, 0, 0, 0, 0, 0, 0, 0, 0, 0, 0, 0, 0, 0, 0, 0, 0, 0, 0, 0, 0, 0, 0, 0, 0, 0, 0, 0, 0, 0, 0, 0, 0, 0, 0, 0, 0, 0, 0, 0, 0, 0, 0, 0, 0, 0, 0])
_uv = me_plane_002.uv_layers.new(name='UVMap')
_uv.uv.foreach_set('vector', [0.845, 0.845, 0.8, 0.8, 0.898, 0.8, 0.898, 0.823, 1.0, 0.8, 1.0, 0.898, 0.973, 0.898, 0.951, 0.845, 0.04697, 0.845, 0.0, 0.8, 0.1, 0.8, 0.1, 0.823, 0.153, 0.845, 0.2, 0.8, 0.2, 0.898, 0.175, 0.898, 0.2465, 0.845, 0.2, 0.8, 0.2995, 0.8, 0.2995, 0.823, 0.3525, 0.845, 0.4, 0.8, 0.4, 0.898, 0.3745, 0.898, 0.446, 0.845, 0.4, 0.8, 0.499, 0.8, 0.499, 0.823, 0.552, 0.845, 0.6, 0.8, 0.6, 0.898, 0.574, 0.898, 0.6455, 0.845, 0.6, 0.8, 0.6985, 0.8, 0.6985, 0.823, 0.7515, 0.845, 0.8, 0.8, 0.8, 0.898, 0.7735, 0.898, 0.04697, 0.04697, 0.0, 0.0, 0.1, 0.0, 0.1, 0.025, 0.2, 0.0, 0.2, 0.1, 0.175, 0.1, 0.153, 0.04697, 0.04697, 0.2465, 0.0, 0.2, 0.1, 0.2, 0.1, 0.2245, 0.153, 0.2465, 0.2, 0.2, 0.2, 0.2995, 0.175, 0.2995, 0.04697, 0.446, 0.0, 0.4, 0.1, 0.4, 0.1, 0.424, 0.153, 0.446, 0.2, 0.4, 0.2, 0.499, 0.175, 0.499, 0.04697, 0.6455, 0.0, 0.6, 0.1, 0.6, 0.1, 0.6235, 0.153, 0.6455, 0.2, 0.6, 0.2, 0.6985, 0.175, 0.6985, 0.2465, 0.153, 0.2, 0.2, 0.2, 0.1, 0.2245, 0.1, 0.2465, 0.04697, 0.2, 0.0, 0.2995, 0.0, 0.2995, 0.025, 0.2465, 0.2465, 0.2, 0.2, 0.2995, 0.2, 0.2995, 0.2245, 0.4, 0.2, 0.4, 0.2995, 0.3745, 0.2995, 0.3525, 0.2465, 0.2465, 0.446, 0.2, 0.4, 0.2995, 0.4, 0.2995, 0.424, 0.3525, 0.446, 0.4, 0.4, 0.4, 0.499, 0.3745, 0.499, 0.2465, 0.6455, 0.2, 0.6, 0.2995, 0.6, 0.2995, 0.6235, 0.3525, 0.6455, 0.4, 0.6, 0.4, 0.6985, 0.3745, 0.6985, 0.446, 0.153, 0.4, 0.2, 0.4, 0.1, 0.424, 0.1, 0.446, 0.04697, 0.4, 0.0, 0.499, 0.0, 0.499, 0.025, 0.446, 0.3525, 0.4, 0.4, 0.4, 0.2995, 0.424, 0.2995, 0.446, 0.2465, 0.4, 0.2, 0.499, 0.2, 0.499, 0.2245, 0.446, 0.446, 0.4, 0.4, 0.499, 0.4, 0.499, 0.424, 0.6, 0.4, 0.6, 0.499, 0.574, 0.499, 0.552, 0.446, 0.446, 0.6455, 0.4, 0.6, 0.499, 0.6, 0.499, 0.6235, 0.552, 0.6455, 0.6, 0.6, 0.6, 0.6985, 0.574, 0.6985, 0.6455, 0.153, 0.6, 0.2, 0.6, 0.1, 0.6235, 0.1, 0.6455, 0.04697, 0.6, 0.0, 0.6985, 0.0, 0.6985, 0.025, 0.6455, 0.3525, 0.6, 0.4, 0.6, 0.2995, 0.6235, 0.2995, 0.6455, 0.2465, 0.6, 0.2, 0.6985, 0.2, 0.6985, 0.2245, 0.6455, 0.552, 0.6, 0.6, 0.6, 0.499, 0.6235, 0.499, 0.6455, 0.446, 0.6, 0.4, 0.6985, 0.4, 0.6985, 0.424, 0.6455, 0.6455, 0.6, 0.6, 0.6985, 0.6, 0.6985, 0.6235, 0.8, 0.6, 0.8, 0.6985, 0.7735, 0.6985, 0.7515, 0.6455, 0.845, 0.153, 0.8, 0.2, 0.8, 0.1, 0.823, 0.1, 0.845, 0.04697, 0.8, 0.0, 0.898, 0.0, 0.898, 0.025, 0.845, 0.3525, 0.8, 0.4, 0.8, 0.2995, 0.823, 0.2995, 0.845, 0.2465, 0.8, 0.2, 0.898, 0.2, 0.898, 0.2245, 0.845, 0.552, 0.8, 0.6, 0.8, 0.499, 0.823, 0.499, 0.845, 0.446, 0.8, 0.4, 0.898, 0.4, 0.898, 0.424, 0.845, 0.7515, 0.8, 0.8, 0.8, 0.6985, 0.823, 0.6985, 0.845, 0.6455, 0.8, 0.6, 0.898, 0.6, 0.898, 0.6235, 0.845, 0.845, 0.8, 0.8, 0.8, 0.898, 0.823, 0.898, 0.951, 0.845, 1.0, 0.8, 0.898, 0.8, 0.898, 0.823, 0.153, 0.951, 0.2, 1.0, 0.2, 0.898, 0.175, 0.898, 0.2, 0.8, 0.1, 0.8, 0.1, 0.823, 0.153, 0.845, 0.3525, 0.951, 0.4, 1.0, 0.4, 0.898, 0.3745, 0.898, 0.4, 0.8, 0.2995, 0.8, 0.2995, 0.823, 0.3525, 0.845, 0.552, 0.951, 0.6, 1.0, 0.6, 0.898, 0.574, 0.898, 0.6, 0.8, 0.499, 0.8, 0.499, 0.823, 0.552, 0.845, 0.7515, 0.951, 0.8, 1.0, 0.8, 0.898, 0.7735, 0.898, 0.8, 0.8, 0.6985, 0.8, 0.6985, 0.823, 0.7515, 0.845, 0.04697, 0.04697, 0.0, 0.0, 0.0, 0.1, 0.025, 0.1, 0.04697, 0.153, 0.0, 0.2, 0.1, 0.2, 0.1, 0.175, 0.153, 0.3525, 0.2, 0.4, 0.2, 0.2995, 0.175, 0.2995, 0.2, 0.2, 0.1, 0.2, 0.1, 0.2245, 0.153, 0.2465, 0.153, 0.552, 0.2, 0.6, 0.2, 0.499, 0.175, 0.499, 0.2, 0.4, 0.1, 0.4, 0.1, 0.424, 0.153, 0.446, 0.153, 0.7515, 0.2, 0.8, 0.2, 0.6985, 0.175, 0.6985, 0.2, 0.6, 0.1, 0.6, 0.1, 0.6235, 0.153, 0.6455, 0.2465, 0.04697, 0.2, 0.0, 0.2, 0.1, 0.2245, 0.1, 0.4, 0.0, 0.2995, 0.0, 0.2995, 0.025, 0.3525, 0.04697, 0.2465, 0.2465, 0.2, 0.2, 0.2, 0.2995, 0.2245, 0.2995, 0.3525, 0.2465, 0.4, 0.2, 0.2995, 0.2, 0.2995, 0.2245, 0.3525, 0.552, 0.4, 0.6, 0.4, 0.499, 0.3745, 0.499, 0.4, 0.4, 0.2995, 0.4, 0.2995, 0.424, 0.3525, 0.446, 0.3525, 0.7515, 0.4, 0.8, 0.4, 0.6985, 0.3745, 0.6985, 0.4, 0.6, 0.2995, 0.6, 0.2995, 0.6235, 0.3525, 0.6455, 0.446, 0.04697, 0.4, 0.0, 0.4, 0.1, 0.424, 0.1, 0.6, 0.0, 0.499, 0.0, 0.499, 0.025, 0.552, 0.04697, 0.446, 0.2465, 0.4, 0.2, 0.4, 0.2995, 0.424, 0.2995, 0.552, 0.2465, 0.6, 0.2, 0.499, 0.2, 0.499, 0.2245, 0.446, 0.446, 0.4, 0.4, 0.4, 0.499, 0.424, 0.499, 0.552, 0.446, 0.6, 0.4, 0.499, 0.4, 0.499, 0.424, 0.552, 0.7515, 0.6, 0.8, 0.6, 0.6985, 0.574, 0.6985, 0.6, 0.6, 0.499, 0.6, 0.499, 0.6235, 0.552, 0.6455, 0.6455, 0.04697, 0.6, 0.0, 0.6, 0.1, 0.6235, 0.1, 0.8, 0.0, 0.6985, 0.0, 0.6985, 0.025, 0.7515, 0.04697, 0.6455, 0.2465, 0.6, 0.2, 0.6, 0.2995, 0.6235, 0.2995, 0.7515, 0.2465, 0.8, 0.2, 0.6985, 0.2, 0.6985, 0.2245, 0.6455, 0.446, 0.6, 0.4, 0.6, 0.499, 0.6235, 0.499, 0.8, 0.4, 0.6985, 0.4, 0.6985, 0.424, 0.7515, 0.446, 0.6455, 0.6455, 0.6, 0.6, 0.6, 0.6985, 0.6235, 0.6985, 0.7515, 0.6455, 0.8, 0.6, 0.6985, 0.6, 0.6985, 0.6235, 0.845, 0.04697, 0.8, 0.0, 0.8, 0.1, 0.823, 0.1, 0.951, 0.04697, 1.0, 0.0, 0.898, 0.0, 0.898, 0.025, 0.845, 0.2465, 0.8, 0.2, 0.8, 0.2995, 0.823, 0.2995, 0.951, 0.2465, 1.0, 0.2, 0.898, 0.2, 0.898, 0.2245, 0.845, 0.446, 0.8, 0.4, 0.8, 0.499, 0.823, 0.499, 0.951, 0.446, 1.0, 0.4, 0.898, 0.4, 0.898, 0.424, 0.845, 0.6455, 0.8, 0.6, 0.8, 0.6985, 0.823, 0.6985, 0.951, 0.6455, 1.0, 0.6, 0.898, 0.6, 0.898, 0.6235, 0.0, 0.1, 0.0, 0.1, 0.0, 0.0, 0.0, 0.0, 1.0, 0.6985, 1.0, 0.6985, 1.0, 0.8, 1.0, 0.8, 0.1, 0.0, 0.1, 0.0, 0.2, 0.0, 0.2, 0.0, 0.898, 0.0, 0.898, 0.0, 1.0, 0.0, 1.0, 0.0, 0.898, 1.0, 0.898, 1.0, 0.8, 1.0, 0.8, 1.0, 0.2995, 0.0, 0.2995, 0.0, 0.4, 0.0, 0.4, 0.0, 1.0, 0.898, 1.0, 0.898, 1.0, 1.0, 1.0, 1.0, 0.6985, 1.0, 0.6985, 1.0, 0.6, 1.0, 0.6, 1.0, 0.499, 0.0, 0.499, 0.0, 0.6, 0.0, 0.6, 0.0, 0.1, 1.0, 0.1, 1.0, 0.0, 1.0, 0.0, 1.0, 0.499, 1.0, 0.499, 1.0, 0.4, 1.0, 0.4, 1.0, 0.6985, 0.0, 0.6985, 0.0, 0.8, 0.0, 0.8, 0.0, 0.0, 0.898, 0.0, 0.898, 0.0, 0.8, 0.0, 0.8, 0.2995, 1.0, 0.2995, 1.0, 0.2, 1.0, 0.2, 1.0, 1.0, 0.1, 1.0, 0.1, 1.0, 0.2, 1.0, 0.2, 0.0, 0.6985, 0.0, 0.6985, 0.0, 0.6, 0.0, 0.6, 1.0, 0.2995, 1.0, 0.2995, 1.0, 0.4, 1.0, 0.4, 0.0, 0.499, 0.0, 0.499, 0.0, 0.4, 0.0, 0.4, 1.0, 0.499, 1.0, 0.499, 1.0, 0.6, 1.0, 0.6, 0.0, 0.2995, 0.0, 0.2995, 0.0, 0.2, 0.0, 0.2, 0.875, 0.6743, 0.875, 0.84, 1.0, 0.84, 1.0, 0.6743, 0.75, 0.84, 0.875, 0.84, 0.875, 0.6743, 0.75, 0.6743, 0.625, 0.84, 0.75, 0.84, 0.75, 0.6743, 0.625, 0.6743, 0.5, 0.84, 0.625, 0.84, 0.625, 0.6743, 0.5, 0.6743, 0.375, 0.84, 0.5, 0.84, 0.5, 0.6743, 0.375, 0.6743, 0.25, 0.6743, 0.25, 0.84, 0.375, 0.84, 0.375, 0.6743, 0.125, 0.6743, 0.125, 0.84, 0.25, 0.84, 0.25, 0.6743, 0.0, 0.6743, 0.0, 0.84, 0.125, 0.84, 0.125, 0.6743, 0.875, 0.6743, 0.875, 0.84, 1.0, 0.84, 1.0, 0.6743, 0.75, 0.84, 0.875, 0.84, 0.875, 0.6743, 0.75, 0.6743, 0.625, 0.84, 0.75, 0.84, 0.75, 0.6743, 0.625, 0.6743, 0.5, 0.84, 0.625, 0.84, 0.625, 0.6743, 0.5, 0.6743, 0.375, 0.84, 0.5, 0.84, 0.5, 0.6743, 0.375, 0.6743, 0.25, 0.6743, 0.25, 0.84, 0.375, 0.84, 0.375, 0.6743, 0.125, 0.6743, 0.125, 0.84, 0.25, 0.84, 0.25, 0.6743, 0.0, 0.6743, 0.0, 0.84, 0.125, 0.84, 0.125, 0.6743, 0.875, 0.6743, 0.875, 0.84, 1.0, 0.84, 1.0, 0.6743, 0.75, 0.84, 0.875, 0.84, 0.875, 0.6743, 0.75, 0.6743, 0.625, 0.84, 0.75, 0.84, 0.75, 0.6743, 0.625, 0.6743, 0.5, 0.84, 0.625, 0.84, 0.625, 0.6743, 0.5, 0.6743, 0.375, 0.84, 0.5, 0.84, 0.5, 0.6743, 0.375, 0.6743, 0.25, 0.6743, 0.25, 0.84, 0.375, 0.84, 0.375, 0.6743, 0.125, 0.6743, 0.125, 0.84, 0.25, 0.84, 0.25, 0.6743, 0.0, 0.6743, 0.0, 0.84, 0.125, 0.84, 0.125, 0.6743, 0.875, 0.6743, 0.875, 0.84, 1.0, 0.84, 1.0, 0.6743, 0.75, 0.84, 0.875, 0.84, 0.875, 0.6743, 0.75, 0.6743, 0.625, 0.84, 0.75, 0.84, 0.75, 0.6743, 0.625, 0.6743, 0.5, 0.84, 0.625, 0.84, 0.625, 0.6743, 0.5, 0.6743, 0.375, 0.84, 0.5, 0.84, 0.5, 0.6743, 0.375, 0.6743, 0.25, 0.6743, 0.25, 0.84, 0.375, 0.84, 0.375, 0.6743, 0.125, 0.6743, 0.125, 0.84, 0.25, 0.84, 0.25, 0.6743, 0.0, 0.6743, 0.0, 0.84, 0.125, 0.84, 0.125, 0.6743, 0.875, 0.6743, 0.875, 0.84, 1.0, 0.84, 1.0, 0.6743, 0.75, 0.84, 0.875, 0.84, 0.875, 0.6743, 0.75, 0.6743, 0.625, 0.84, 0.75, 0.84, 0.75, 0.6743, 0.625, 0.6743, 0.5, 0.84, 0.625, 0.84, 0.625, 0.6743, 0.5, 0.6743, 0.375, 0.84, 0.5, 0.84, 0.5, 0.6743, 0.375, 0.6743, 0.25, 0.6743, 0.25, 0.84, 0.375, 0.84, 0.375, 0.6743, 0.125, 0.6743, 0.125, 0.84, 0.25, 0.84, 0.25, 0.6743, 0.0, 0.6743, 0.0, 0.84, 0.125, 0.84, 0.125, 0.6743, 0.875, 0.6743, 0.875, 0.84, 1.0, 0.84, 1.0, 0.6743, 0.75, 0.84, 0.875, 0.84, 0.875, 0.6743, 0.75, 0.6743, 0.625, 0.84, 0.75, 0.84, 0.75, 0.6743, 0.625, 0.6743, 0.5, 0.84, 0.625, 0.84, 0.625, 0.6743, 0.5, 0.6743, 0.375, 0.84, 0.5, 0.84, 0.5, 0.6743, 0.375, 0.6743, 0.25, 0.6743, 0.25, 0.84, 0.375, 0.84, 0.375, 0.6743, 0.125, 0.6743, 0.125, 0.84, 0.25, 0.84, 0.25, 0.6743, 0.0, 0.6743, 0.0, 0.84, 0.125, 0.84, 0.125, 0.6743, 0.875, 0.6743, 0.875, 0.84, 1.0, 0.84, 1.0, 0.6743, 0.75, 0.84, 0.875, 0.84, 0.875, 0.6743, 0.75, 0.6743, 0.625, 0.84, 0.75, 0.84, 0.75, 0.6743, 0.625, 0.6743, 0.5, 0.84, 0.625, 0.84, 0.625, 0.6743, 0.5, 0.6743, 0.375, 0.84, 0.5, 0.84, 0.5, 0.6743, 0.375, 0.6743, 0.25, 0.6743, 0.25, 0.84, 0.375, 0.84, 0.375, 0.6743, 0.125, 0.6743, 0.125, 0.84, 0.25, 0.84, 0.25, 0.6743, 0.0, 0.6743, 0.0, 0.84, 0.125, 0.84, 0.125, 0.6743, 0.875, 0.6743, 0.875, 0.84, 1.0, 0.84, 1.0, 0.6743, 0.75, 0.84, 0.875, 0.84, 0.875, 0.6743, 0.75, 0.6743, 0.625, 0.84, 0.75, 0.84, 0.75, 0.6743, 0.625, 0.6743, 0.5, 0.84, 0.625, 0.84, 0.625, 0.6743, 0.5, 0.6743, 0.375, 0.84, 0.5, 0.84, 0.5, 0.6743, 0.375, 0.6743, 0.25, 0.6743, 0.25, 0.84, 0.375, 0.84, 0.375, 0.6743, 0.125, 0.6743, 0.125, 0.84, 0.25, 0.84, 0.25, 0.6743, 0.0, 0.6743, 0.0, 0.84, 0.125, 0.84, 0.125, 0.6743, 0.875, 0.6743, 0.875, 0.84, 1.0, 0.84, 1.0, 0.6743, 0.75, 0.84, 0.875, 0.84, 0.875, 0.6743, 0.75, 0.6743, 0.625, 0.84, 0.75, 0.84, 0.75, 0.6743, 0.625, 0.6743, 0.5, 0.84, 0.625, 0.84, 0.625, 0.6743, 0.5, 0.6743, 0.375, 0.84, 0.5, 0.84, 0.5, 0.6743, 0.375, 0.6743, 0.25, 0.6743, 0.25, 0.84, 0.375, 0.84, 0.375, 0.6743, 0.125, 0.6743, 0.125, 0.84, 0.25, 0.84, 0.25, 0.6743, 0.0, 0.6743, 0.0, 0.84, 0.125, 0.84, 0.125, 0.6743, 0.875, 0.6743, 0.875, 0.84, 1.0, 0.84, 1.0, 0.6743, 0.75, 0.84, 0.875, 0.84, 0.875, 0.6743, 0.75, 0.6743, 0.625, 0.84, 0.75, 0.84, 0.75, 0.6743, 0.625, 0.6743, 0.5, 0.84, 0.625, 0.84, 0.625, 0.6743, 0.5, 0.6743, 0.375, 0.84, 0.5, 0.84, 0.5, 0.6743, 0.375, 0.6743, 0.25, 0.6743, 0.25, 0.84, 0.375, 0.84, 0.375, 0.6743, 0.125, 0.6743, 0.125, 0.84, 0.25, 0.84, 0.25, 0.6743, 0.0, 0.6743, 0.0, 0.84, 0.125, 0.84, 0.125, 0.6743, 0.875, 0.6743, 0.875, 0.84, 1.0, 0.84, 1.0, 0.6743, 0.75, 0.84, 0.875, 0.84, 0.875, 0.6743, 0.75, 0.6743, 0.625, 0.84, 0.75, 0.84, 0.75, 0.6743, 0.625, 0.6743, 0.5, 0.84, 0.625, 0.84, 0.625, 0.6743, 0.5, 0.6743, 0.375, 0.84, 0.5, 0.84, 0.5, 0.6743, 0.375, 0.6743, 0.25, 0.6743, 0.25, 0.84, 0.375, 0.84, 0.375, 0.6743, 0.125, 0.6743, 0.125, 0.84, 0.25, 0.84, 0.25, 0.6743, 0.0, 0.6743, 0.0, 0.84, 0.125, 0.84, 0.125, 0.6743, 0.875, 0.6743, 0.875, 0.84, 1.0, 0.84, 1.0, 0.6743, 0.75, 0.84, 0.875, 0.84, 0.875, 0.6743, 0.75, 0.6743, 0.625, 0.84, 0.75, 0.84, 0.75, 0.6743, 0.625, 0.6743, 0.5, 0.84, 0.625, 0.84, 0.625, 0.6743, 0.5, 0.6743, 0.375, 0.84, 0.5, 0.84, 0.5, 0.6743, 0.375, 0.6743, 0.25, 0.6743, 0.25, 0.84, 0.375, 0.84, 0.375, 0.6743, 0.125, 0.6743, 0.125, 0.84, 0.25, 0.84, 0.25, 0.6743, 0.0, 0.6743, 0.0, 0.84, 0.125, 0.84, 0.125, 0.6743, 0.875, 0.6743, 0.875, 0.84, 1.0, 0.84, 1.0, 0.6743, 0.75, 0.84, 0.875, 0.84, 0.875, 0.6743, 0.75, 0.6743, 0.625, 0.84, 0.75, 0.84, 0.75, 0.6743, 0.625, 0.6743, 0.5, 0.84, 0.625, 0.84, 0.625, 0.6743, 0.5, 0.6743, 0.375, 0.84, 0.5, 0.84, 0.5, 0.6743, 0.375, 0.6743, 0.25, 0.6743, 0.25, 0.84, 0.375, 0.84, 0.375, 0.6743, 0.125, 0.6743, 0.125, 0.84, 0.25, 0.84, 0.25, 0.6743, 0.0, 0.6743, 0.0, 0.84, 0.125, 0.84, 0.125, 0.6743, 0.875, 0.6743, 0.875, 0.84, 1.0, 0.84, 1.0, 0.6743, 0.75, 0.84, 0.875, 0.84, 0.875, 0.6743, 0.75, 0.6743, 0.625, 0.84, 0.75, 0.84, 0.75, 0.6743, 0.625, 0.6743, 0.5, 0.84, 0.625, 0.84, 0.625, 0.6743, 0.5, 0.6743, 0.375, 0.84, 0.5, 0.84, 0.5, 0.6743, 0.375, 0.6743, 0.25, 0.6743, 0.25, 0.84, 0.375, 0.84, 0.375, 0.6743, 0.125, 0.6743, 0.125, 0.84, 0.25, 0.84, 0.25, 0.6743, 0.0, 0.6743, 0.0, 0.84, 0.125, 0.84, 0.125, 0.6743, 0.875, 0.6743, 0.875, 0.84, 1.0, 0.84, 1.0, 0.6743, 0.75, 0.84, 0.875, 0.84, 0.875, 0.6743, 0.75, 0.6743, 0.625, 0.84, 0.75, 0.84, 0.75, 0.6743, 0.625, 0.6743, 0.5, 0.84, 0.625, 0.84, 0.625, 0.6743, 0.5, 0.6743, 0.375, 0.84, 0.5, 0.84, 0.5, 0.6743, 0.375, 0.6743, 0.25, 0.6743, 0.25, 0.84, 0.375, 0.84, 0.375, 0.6743, 0.125, 0.6743, 0.125, 0.84, 0.25, 0.84, 0.25, 0.6743, 0.0, 0.6743, 0.0, 0.84, 0.125, 0.84, 0.125, 0.6743, 0.875, 0.6743, 0.875, 0.84, 1.0, 0.84, 1.0, 0.6743, 0.75, 0.84, 0.875, 0.84, 0.875, 0.6743, 0.75, 0.6743, 0.625, 0.84, 0.75, 0.84, 0.75, 0.6743, 0.625, 0.6743, 0.5, 0.84, 0.625, 0.84, 0.625, 0.6743, 0.5, 0.6743, 0.375, 0.84, 0.5, 0.84, 0.5, 0.6743, 0.375, 0.6743, 0.25, 0.6743, 0.25, 0.84, 0.375, 0.84, 0.375, 0.6743, 0.125, 0.6743, 0.125, 0.84, 0.25, 0.84, 0.25, 0.6743, 0.0, 0.6743, 0.0, 0.84, 0.125, 0.84, 0.125, 0.6743, 0.875, 0.6743, 0.875, 0.84, 1.0, 0.84, 1.0, 0.6743, 0.75, 0.84, 0.875, 0.84, 0.875, 0.6743, 0.75, 0.6743, 0.625, 0.84, 0.75, 0.84, 0.75, 0.6743, 0.625, 0.6743, 0.5, 0.84, 0.625, 0.84, 0.625, 0.6743, 0.5, 0.6743, 0.375, 0.84, 0.5, 0.84, 0.5, 0.6743, 0.375, 0.6743, 0.25, 0.6743, 0.25, 0.84, 0.375, 0.84, 0.375, 0.6743, 0.125, 0.6743, 0.125, 0.84, 0.25, 0.84, 0.25, 0.6743, 0.0, 0.6743, 0.0, 0.84, 0.125, 0.84, 0.125, 0.6743, 0.875, 0.6743, 0.875, 0.84, 1.0, 0.84, 1.0, 0.6743, 0.75, 0.84, 0.875, 0.84, 0.875, 0.6743, 0.75, 0.6743, 0.625, 0.84, 0.75, 0.84, 0.75, 0.6743, 0.625, 0.6743, 0.5, 0.84, 0.625, 0.84, 0.625, 0.6743, 0.5, 0.6743, 0.375, 0.84, 0.5, 0.84, 0.5, 0.6743, 0.375, 0.6743, 0.25, 0.6743, 0.25, 0.84, 0.375, 0.84, 0.375, 0.6743, 0.125, 0.6743, 0.125, 0.84, 0.25, 0.84, 0.25, 0.6743, 0.0, 0.6743, 0.0, 0.84, 0.125, 0.84, 0.125, 0.6743, 0.875, 0.6743, 0.875, 0.84, 1.0, 0.84, 1.0, 0.6743, 0.75, 0.84, 0.875, 0.84, 0.875, 0.6743, 0.75, 0.6743, 0.625, 0.84, 0.75, 0.84, 0.75, 0.6743, 0.625, 0.6743, 0.5, 0.84, 0.625, 0.84, 0.625, 0.6743, 0.5, 0.6743, 0.375, 0.84, 0.5, 0.84, 0.5, 0.6743, 0.375, 0.6743, 0.25, 0.6743, 0.25, 0.84, 0.375, 0.84, 0.375, 0.6743, 0.125, 0.6743, 0.125, 0.84, 0.25, 0.84, 0.25, 0.6743, 0.0, 0.6743, 0.0, 0.84, 0.125, 0.84, 0.125, 0.6743, 0.875, 0.6743, 0.875, 0.84, 1.0, 0.84, 1.0, 0.6743, 0.75, 0.84, 0.875, 0.84, 0.875, 0.6743, 0.75, 0.6743, 0.625, 0.84, 0.75, 0.84, 0.75, 0.6743, 0.625, 0.6743, 0.5, 0.84, 0.625, 0.84, 0.625, 0.6743, 0.5, 0.6743, 0.375, 0.84, 0.5, 0.84, 0.5, 0.6743, 0.375, 0.6743, 0.25, 0.6743, 0.25, 0.84, 0.375, 0.84, 0.375, 0.6743, 0.125, 0.6743, 0.125, 0.84, 0.25, 0.84, 0.25, 0.6743, 0.0, 0.6743, 0.0, 0.84, 0.125, 0.84, 0.125, 0.6743, 0.875, 0.6743, 0.875, 0.84, 1.0, 0.84, 1.0, 0.6743, 0.75, 0.84, 0.875, 0.84, 0.875, 0.6743, 0.75, 0.6743, 0.625, 0.84, 0.75, 0.84, 0.75, 0.6743, 0.625, 0.6743, 0.5, 0.84, 0.625, 0.84, 0.625, 0.6743, 0.5, 0.6743, 0.375, 0.84, 0.5, 0.84, 0.5, 0.6743, 0.375, 0.6743, 0.25, 0.6743, 0.25, 0.84, 0.375, 0.84, 0.375, 0.6743, 0.125, 0.6743, 0.125, 0.84, 0.25, 0.84, 0.25, 0.6743, 0.0, 0.6743, 0.0, 0.84, 0.125, 0.84, 0.125, 0.6743, 0.875, 0.6743, 0.875, 0.84, 1.0, 0.84, 1.0, 0.6743, 0.75, 0.84, 0.875, 0.84, 0.875, 0.6743, 0.75, 0.6743, 0.625, 0.84, 0.75, 0.84, 0.75, 0.6743, 0.625, 0.6743, 0.5, 0.84, 0.625, 0.84, 0.625, 0.6743, 0.5, 0.6743, 0.375, 0.84, 0.5, 0.84, 0.5, 0.6743, 0.375, 0.6743, 0.25, 0.6743, 0.25, 0.84, 0.375, 0.84, 0.375, 0.6743, 0.125, 0.6743, 0.125, 0.84, 0.25, 0.84, 0.25, 0.6743, 0.0, 0.6743, 0.0, 0.84, 0.125, 0.84, 0.125, 0.6743, 0.875, 0.6743, 0.875, 0.84, 1.0, 0.84, 1.0, 0.6743, 0.75, 0.84, 0.875, 0.84, 0.875, 0.6743, 0.75, 0.6743, 0.625, 0.84, 0.75, 0.84, 0.75, 0.6743, 0.625, 0.6743, 0.5, 0.84, 0.625, 0.84, 0.625, 0.6743, 0.5, 0.6743, 0.375, 0.84, 0.5, 0.84, 0.5, 0.6743, 0.375, 0.6743, 0.25, 0.6743, 0.25, 0.84, 0.375, 0.84, 0.375, 0.6743, 0.125, 0.6743, 0.125, 0.84, 0.25, 0.84, 0.25, 0.6743, 0.0, 0.6743, 0.0, 0.84, 0.125, 0.84, 0.125, 0.6743, 0.875, 0.6743, 0.875, 0.84, 1.0, 0.84, 1.0, 0.6743, 0.75, 0.84, 0.875, 0.84, 0.875, 0.6743, 0.75, 0.6743, 0.625, 0.84, 0.75, 0.84, 0.75, 0.6743, 0.625, 0.6743, 0.5, 0.84, 0.625, 0.84, 0.625, 0.6743, 0.5, 0.6743, 0.375, 0.84, 0.5, 0.84, 0.5, 0.6743, 0.375, 0.6743, 0.25, 0.6743, 0.25, 0.84, 0.375, 0.84, 0.375, 0.6743, 0.125, 0.6743, 0.125, 0.84, 0.25, 0.84, 0.25, 0.6743, 0.0, 0.6743, 0.0, 0.84, 0.125, 0.84, 0.125, 0.6743, 0.875, 0.6743, 0.875, 0.84, 1.0, 0.84, 1.0, 0.6743, 0.75, 0.84, 0.875, 0.84, 0.875, 0.6743, 0.75, 0.6743, 0.625, 0.84, 0.75, 0.84, 0.75, 0.6743, 0.625, 0.6743, 0.5, 0.84, 0.625, 0.84, 0.625, 0.6743, 0.5, 0.6743, 0.375, 0.84, 0.5, 0.84, 0.5, 0.6743, 0.375, 0.6743, 0.25, 0.6743, 0.25, 0.84, 0.375, 0.84, 0.375, 0.6743, 0.125, 0.6743, 0.125, 0.84, 0.25, 0.84, 0.25, 0.6743, 0.0, 0.6743, 0.0, 0.84, 0.125, 0.84, 0.125, 0.6743, 0.153, 0.153, 0.2, 0.2, 0.1, 0.2, 0.1, 0.175, 0.04697, 0.153, 0.0, 0.2, 0.0, 0.1, 0.025, 0.1, 0.153, 0.153, 0.2, 0.2, 0.2, 0.1, 0.175, 0.1, 0.153, 0.04697, 0.2, 0.0, 0.1, 0.0, 0.1, 0.025, 0.1, 0.025, 0.1, 0.0, 0.2, 0.0, 0.153, 0.04697, 0.1, 0.175, 0.1, 0.2, 0.0, 0.2, 0.04697, 0.153, 0.1, 0.2245, 0.1, 0.2, 0.2, 0.2, 0.153, 0.2465, 0.04697, 0.3525, 0.0, 0.4, 0.0, 0.2995, 0.025, 0.2995, 0.1, 0.424, 0.1, 0.4, 0.2, 0.4, 0.153, 0.446, 0.04697, 0.552, 0.0, 0.6, 0.0, 0.499, 0.025, 0.499, 0.1, 0.6235, 0.1, 0.6, 0.2, 0.6, 0.153, 0.6455, 0.04697, 0.7515, 0.0, 0.8, 0.0, 0.6985, 0.025, 0.6985, 0.1, 0.823, 0.1, 0.8, 0.2, 0.8, 0.153, 0.845, 0.04697, 0.951, 0.0, 1.0, 0.0, 0.898, 0.025, 0.898, 0.3525, 0.04697, 0.4, 0.0, 0.4, 0.1, 0.3745, 0.1, 0.2465, 0.951, 0.2, 1.0, 0.2, 0.898, 0.2245, 0.898, 0.2995, 0.823, 0.2995, 0.8, 0.4, 0.8, 0.3525, 0.845, 0.2465, 0.7515, 0.2, 0.8, 0.2, 0.6985, 0.2245, 0.6985, 0.2995, 0.6235, 0.2995, 0.6, 0.4, 0.6, 0.3525, 0.6455, 0.2465, 0.552, 0.2, 0.6, 0.2, 0.499, 0.2245, 0.499, 0.2995, 0.424, 0.2995, 0.4, 0.4, 0.4, 0.3525, 0.446, 0.2465, 0.3525, 0.2, 0.4, 0.2, 0.2995, 0.2245, 0.2995, 0.2995, 0.2245, 0.2995, 0.2, 0.4, 0.2, 0.3525, 0.2465, 0.2995, 0.175, 0.2995, 0.2, 0.2, 0.2, 0.2465, 0.153, 0.552, 0.04697, 0.6, 0.0, 0.6, 0.1, 0.574, 0.1, 0.446, 0.951, 0.4, 1.0, 0.4, 0.898, 0.424, 0.898, 0.499, 0.823, 0.499, 0.8, 0.6, 0.8, 0.552, 0.845, 0.446, 0.7515, 0.4, 0.8, 0.4, 0.6985, 0.424, 0.6985, 0.499, 0.6235, 0.499, 0.6, 0.6, 0.6, 0.552, 0.6455, 0.446, 0.552, 0.4, 0.6, 0.4, 0.499, 0.424, 0.499, 0.499, 0.424, 0.499, 0.4, 0.6, 0.4, 0.552, 0.446, 0.499, 0.3745, 0.499, 0.4, 0.4, 0.4, 0.446, 0.3525, 0.552, 0.2465, 0.6, 0.2, 0.6, 0.2995, 0.574, 0.2995, 0.499, 0.175, 0.499, 0.2, 0.4, 0.2, 0.446, 0.153, 0.7515, 0.04697, 0.8, 0.0, 0.8, 0.1, 0.7735, 0.1, 0.6455, 0.951, 0.6, 1.0, 0.6, 0.898, 0.6235, 0.898, 0.6985, 0.823, 0.6985, 0.8, 0.8, 0.8, 0.7515, 0.845, 0.6455, 0.7515, 0.6, 0.8, 0.6, 0.6985, 0.6235, 0.6985, 0.6985, 0.6235, 0.6985, 0.6, 0.8, 0.6, 0.7515, 0.6455, 0.6985, 0.574, 0.6985, 0.6, 0.6, 0.6, 0.6455, 0.552, 0.7515, 0.446, 0.8, 0.4, 0.8, 0.499, 0.7735, 0.499, 0.6985, 0.3745, 0.6985, 0.4, 0.6, 0.4, 0.6455, 0.3525, 0.7515, 0.2465, 0.8, 0.2, 0.8, 0.2995, 0.7735, 0.2995, 0.6985, 0.175, 0.6985, 0.2, 0.6, 0.2, 0.6455, 0.153, 0.951, 0.04697, 1.0, 0.0, 1.0, 0.1, 0.973, 0.1, 0.845, 0.951, 0.8, 1.0, 0.8, 0.898, 0.823, 0.898, 0.898, 0.823, 0.898, 0.8, 1.0, 0.8, 0.951, 0.845, 0.898, 0.7735, 0.898, 0.8, 0.8, 0.8, 0.845, 0.7515, 0.951, 0.6455, 1.0, 0.6, 1.0, 0.6985, 0.973, 0.6985, 0.898, 0.574, 0.898, 0.6, 0.8, 0.6, 0.845, 0.552, 0.951, 0.446, 1.0, 0.4, 1.0, 0.499, 0.973, 0.499, 0.898, 0.3745, 0.898, 0.4, 0.8, 0.4, 0.845, 0.3525, 0.951, 0.2465, 1.0, 0.2, 1.0, 0.2995, 0.973, 0.2995, 0.898, 0.175, 0.898, 0.2, 0.8, 0.2, 0.845, 0.153, 0.951, 0.153, 1.0, 0.2, 0.898, 0.2, 0.898, 0.175, 0.951, 0.3525, 1.0, 0.4, 0.898, 0.4, 0.898, 0.3745, 0.951, 0.552, 1.0, 0.6, 0.898, 0.6, 0.898, 0.574, 0.951, 0.7515, 1.0, 0.8, 0.898, 0.8, 0.898, 0.7735, 0.951, 0.951, 1.0, 1.0, 0.898, 1.0, 0.898, 0.973, 0.3525, 0.951, 0.4, 1.0, 0.2995, 1.0, 0.2995, 0.973, 0.424, 0.898, 0.4, 0.898, 0.4, 0.8, 0.446, 0.845, 0.552, 0.951, 0.6, 1.0, 0.499, 1.0, 0.499, 0.973, 0.6235, 0.898, 0.6, 0.898, 0.6, 0.8, 0.6455, 0.845, 0.7515, 0.951, 0.8, 1.0, 0.6985, 1.0, 0.6985, 0.973, 0.823, 0.898, 0.8, 0.898, 0.8, 0.8, 0.845, 0.845, 0.2245, 0.898, 0.2, 0.898, 0.2, 0.8, 0.2465, 0.845, 0.153, 0.951, 0.2, 1.0, 0.1, 1.0, 0.1, 0.973, 0.025, 0.898, 0.0, 0.898, 0.0, 0.8, 0.04697, 0.845, 0.025, 0.6985, 0.0, 0.6985, 0.0, 0.6, 0.04697, 0.6455, 0.153, 0.7515, 0.2, 0.8, 0.1, 0.8, 0.1, 0.7735, 0.2245, 0.6985, 0.2, 0.6985, 0.2, 0.6, 0.2465, 0.6455, 0.3525, 0.7515, 0.4, 0.8, 0.2995, 0.8, 0.2995, 0.7735, 0.424, 0.6985, 0.4, 0.6985, 0.4, 0.6, 0.446, 0.6455, 0.552, 0.7515, 0.6, 0.8, 0.499, 0.8, 0.499, 0.7735, 0.6235, 0.6985, 0.6, 0.6985, 0.6, 0.6, 0.6455, 0.6455, 0.7515, 0.7515, 0.8, 0.8, 0.6985, 0.8, 0.6985, 0.7735, 0.823, 0.6985, 0.8, 0.6985, 0.8, 0.6, 0.845, 0.6455, 0.025, 0.499, 0.0, 0.499, 0.0, 0.4, 0.04697, 0.446, 0.153, 0.552, 0.2, 0.6, 0.1, 0.6, 0.1, 0.574, 0.2245, 0.499, 0.2, 0.499, 0.2, 0.4, 0.2465, 0.446, 0.3525, 0.552, 0.4, 0.6, 0.2995, 0.6, 0.2995, 0.574, 0.424, 0.499, 0.4, 0.499, 0.4, 0.4, 0.446, 0.446, 0.552, 0.552, 0.6, 0.6, 0.499, 0.6, 0.499, 0.574, 0.6235, 0.499, 0.6, 0.499, 0.6, 0.4, 0.6455, 0.446, 0.7515, 0.552, 0.8, 0.6, 0.6985, 0.6, 0.6985, 0.574, 0.823, 0.499, 0.8, 0.499, 0.8, 0.4, 0.845, 0.446, 0.025, 0.2995, 0.0, 0.2995, 0.0, 0.2, 0.04697, 0.2465, 0.153, 0.3525, 0.2, 0.4, 0.1, 0.4, 0.1, 0.3745, 0.2245, 0.2995, 0.2, 0.2995, 0.2, 0.2, 0.2465, 0.2465, 0.3525, 0.3525, 0.4, 0.4, 0.2995, 0.4, 0.2995, 0.3745, 0.424, 0.2995, 0.4, 0.2995, 0.4, 0.2, 0.446, 0.2465, 0.552, 0.3525, 0.6, 0.4, 0.499, 0.4, 0.499, 0.3745, 0.6235, 0.2995, 0.6, 0.2995, 0.6, 0.2, 0.6455, 0.2465, 0.7515, 0.3525, 0.8, 0.4, 0.6985, 0.4, 0.6985, 0.3745, 0.823, 0.2995, 0.8, 0.2995, 0.8, 0.2, 0.845, 0.2465, 0.025, 0.1, 0.0, 0.1, 0.0, 0.0, 0.04697, 0.04697, 0.175, 0.1, 0.2, 0.1, 0.2, 0.2, 0.153, 0.153, 0.2245, 0.1, 0.2, 0.1, 0.2, 0.0, 0.2465, 0.04697, 0.3525, 0.153, 0.4, 0.2, 0.2995, 0.2, 0.2995, 0.175, 0.424, 0.1, 0.4, 0.1, 0.4, 0.0, 0.446, 0.04697, 0.552, 0.153, 0.6, 0.2, 0.499, 0.2, 0.499, 0.175, 0.6235, 0.1, 0.6, 0.1, 0.6, 0.0, 0.6455, 0.04697, 0.7515, 0.153, 0.8, 0.2, 0.6985, 0.2, 0.6985, 0.175, 0.823, 0.1, 0.8, 0.1, 0.8, 0.0, 0.845, 0.04697, 0.1, 0.3745, 0.1, 0.4, 0.0, 0.4, 0.04697, 0.3525, 0.175, 0.2995, 0.2, 0.2995, 0.2, 0.4, 0.153, 0.3525, 0.175, 0.499, 0.2, 0.499, 0.2, 0.6, 0.153, 0.552, 0.1, 0.574, 0.1, 0.6, 0.0, 0.6, 0.04697, 0.552, 0.1, 0.7735, 0.1, 0.8, 0.0, 0.8, 0.04697, 0.7515, 0.175, 0.6985, 0.2, 0.6985, 0.2, 0.8, 0.153, 0.7515, 0.175, 0.898, 0.2, 0.898, 0.2, 1.0, 0.153, 0.951, 0.1, 0.973, 0.1, 1.0, 0.0, 1.0, 0.04697, 0.951, 0.3745, 0.1, 0.4, 0.1, 0.4, 0.2, 0.3525, 0.153, 0.2995, 0.025, 0.2995, 0.0, 0.4, 0.0, 0.3525, 0.04697, 0.3745, 0.2995, 0.4, 0.2995, 0.4, 0.4, 0.3525, 0.3525, 0.2995, 0.3745, 0.2995, 0.4, 0.2, 0.4, 0.2465, 0.3525, 0.3745, 0.499, 0.4, 0.499, 0.4, 0.6, 0.3525, 0.552, 0.2995, 0.574, 0.2995, 0.6, 0.2, 0.6, 0.2465, 0.552, 0.3745, 0.6985, 0.4, 0.6985, 0.4, 0.8, 0.3525, 0.7515, 0.2995, 0.7735, 0.2995, 0.8, 0.2, 0.8, 0.2465, 0.7515, 0.2995, 0.973, 0.2995, 1.0, 0.2, 1.0, 0.2465, 0.951, 0.3745, 0.898, 0.4, 0.898, 0.4, 1.0, 0.3525, 0.951, 0.574, 0.898, 0.6, 0.898, 0.6, 1.0, 0.552, 0.951, 0.499, 0.973, 0.499, 1.0, 0.4, 1.0, 0.446, 0.951, 0.499, 0.7735, 0.499, 0.8, 0.4, 0.8, 0.446, 0.7515, 0.574, 0.6985, 0.6, 0.6985, 0.6, 0.8, 0.552, 0.7515, 0.574, 0.499, 0.6, 0.499, 0.6, 0.6, 0.552, 0.552, 0.499, 0.574, 0.499, 0.6, 0.4, 0.6, 0.446, 0.552, 0.574, 0.2995, 0.6, 0.2995, 0.6, 0.4, 0.552, 0.3525, 0.499, 0.2245, 0.499, 0.2, 0.6, 0.2, 0.552, 0.2465, 0.574, 0.1, 0.6, 0.1, 0.6, 0.2, 0.552, 0.153, 0.499, 0.025, 0.499, 0.0, 0.6, 0.0, 0.552, 0.04697, 0.6985, 0.025, 0.6985, 0.0, 0.8, 0.0, 0.7515, 0.04697, 0.7735, 0.1, 0.8, 0.1, 0.8, 0.2, 0.7515, 0.153, 0.6985, 0.2245, 0.6985, 0.2, 0.8, 0.2, 0.7515, 0.2465, 0.7735, 0.2995, 0.8, 0.2995, 0.8, 0.4, 0.7515, 0.3525, 0.6985, 0.424, 0.6985, 0.4, 0.8, 0.4, 0.7515, 0.446, 0.7735, 0.499, 0.8, 0.499, 0.8, 0.6, 0.7515, 0.552, 0.7735, 0.6985, 0.8, 0.6985, 0.8, 0.8, 0.7515, 0.7515, 0.6985, 0.7735, 0.6985, 0.8, 0.6, 0.8, 0.6455, 0.7515, 0.6985, 0.973, 0.6985, 1.0, 0.6, 1.0, 0.6455, 0.951, 0.7735, 0.898, 0.8, 0.898, 0.8, 1.0, 0.7515, 0.951, 0.973, 0.898, 1.0, 0.898, 1.0, 1.0, 0.951, 0.951, 0.898, 0.973, 0.898, 1.0, 0.8, 1.0, 0.845, 0.951, 0.973, 0.6985, 1.0, 0.6985, 1.0, 0.8, 0.951, 0.7515, 0.898, 0.6235, 0.898, 0.6, 1.0, 0.6, 0.951, 0.6455, 0.973, 0.499, 1.0, 0.499, 1.0, 0.6, 0.951, 0.552, 0.898, 0.424, 0.898, 0.4, 1.0, 0.4, 0.951, 0.446, 0.973, 0.2995, 1.0, 0.2995, 1.0, 0.4, 0.951, 0.3525, 0.898, 0.2245, 0.898, 0.2, 1.0, 0.2, 0.951, 0.2465, 0.973, 0.1, 1.0, 0.1, 1.0, 0.2, 0.951, 0.153, 0.898, 0.025, 0.898, 0.0, 1.0, 0.0, 0.951, 0.04697, 0.2, 0.2, 0.2995, 0.2, 0.2995, 0.175, 0.2465, 0.153, 0.4, 0.2, 0.4, 0.1, 0.3745, 0.1, 0.3525, 0.153, 0.4, 0.2, 0.499, 0.2, 0.499, 0.175, 0.446, 0.153, 0.6, 0.2, 0.6, 0.1, 0.574, 0.1, 0.552, 0.153, 0.6, 0.2, 0.6985, 0.2, 0.6985, 0.175, 0.6455, 0.153, 0.8, 0.2, 0.8, 0.1, 0.7735, 0.1, 0.7515, 0.153, 1.0, 0.2, 1.0, 0.1, 0.973, 0.1, 0.951, 0.153, 0.8, 0.2, 0.898, 0.2, 0.898, 0.175, 0.845, 0.153, 1.0, 0.4, 1.0, 0.2995, 0.973, 0.2995, 0.951, 0.3525, 0.8, 0.4, 0.898, 0.4, 0.898, 0.3745, 0.845, 0.3525, 0.8, 0.4, 0.8, 0.2995, 0.7735, 0.2995, 0.7515, 0.3525, 0.6, 0.4, 0.6985, 0.4, 0.6985, 0.3745, 0.6455, 0.3525, 0.6, 0.4, 0.6, 0.2995, 0.574, 0.2995, 0.552, 0.3525, 0.4, 0.4, 0.499, 0.4, 0.499, 0.3745, 0.446, 0.3525, 0.3525, 0.3525, 0.4, 0.4, 0.4, 0.2995, 0.3745, 0.2995, 0.2465, 0.3525, 0.2, 0.4, 0.2995, 0.4, 0.2995, 0.3745, 0.04697, 0.3525, 0.0, 0.4, 0.1, 0.4, 0.1, 0.3745, 0.04697, 0.2465, 0.0, 0.2, 0.0, 0.2995, 0.025, 0.2995, 1.0, 0.6, 1.0, 0.499, 0.973, 0.499, 0.951, 0.552, 0.8, 0.6, 0.898, 0.6, 0.898, 0.574, 0.845, 0.552, 0.6, 0.6, 0.6985, 0.6, 0.6985, 0.574, 0.6455, 0.552, 0.8, 0.6, 0.8, 0.499, 0.7735, 0.499, 0.7515, 0.552, 0.552, 0.552, 0.6, 0.6, 0.6, 0.499, 0.574, 0.499, 0.446, 0.552, 0.4, 0.6, 0.499, 0.6, 0.499, 0.574, 0.2465, 0.552, 0.2, 0.6, 0.2995, 0.6, 0.2995, 0.574, 0.2465, 0.446, 0.2, 0.4, 0.2, 0.499, 0.2245, 0.499, 0.04697, 0.552, 0.0, 0.6, 0.1, 0.6, 0.1, 0.574, 0.04697, 0.446, 0.0, 0.4, 0.0, 0.499, 0.025, 0.499, 0.04697, 0.7515, 0.0, 0.8, 0.1, 0.8, 0.1, 0.7735, 0.04697, 0.6455, 0.0, 0.6, 0.0, 0.6985, 0.025, 0.6985, 0.2465, 0.7515, 0.2, 0.8, 0.2995, 0.8, 0.2995, 0.7735, 0.2465, 0.6455, 0.2, 0.6, 0.2, 0.6985, 0.2245, 0.6985, 0.446, 0.7515, 0.4, 0.8, 0.499, 0.8, 0.499, 0.7735, 0.446, 0.6455, 0.4, 0.6, 0.4, 0.6985, 0.424, 0.6985, 0.7515, 0.7515, 0.8, 0.8, 0.8, 0.6985, 0.7735, 0.6985, 0.6455, 0.7515, 0.6, 0.8, 0.6985, 0.8, 0.6985, 0.7735, 1.0, 0.8, 1.0, 0.6985, 0.973, 0.6985, 0.951, 0.7515, 0.8, 0.8, 0.898, 0.8, 0.898, 0.7735, 0.845, 0.7515, 0.951, 0.951, 1.0, 1.0, 1.0, 0.898, 0.973, 0.898, 0.845, 0.951, 0.8, 1.0, 0.898, 1.0, 0.898, 0.973, 0.6455, 0.845, 0.6, 0.8, 0.6, 0.898, 0.6235, 0.898, 0.6455, 0.951, 0.6, 1.0, 0.6985, 1.0, 0.6985, 0.973, 0.446, 0.951, 0.4, 1.0, 0.499, 1.0, 0.499, 0.973, 0.446, 0.845, 0.4, 0.8, 0.4, 0.898, 0.424, 0.898, 0.2465, 0.951, 0.2, 1.0, 0.2995, 1.0, 0.2995, 0.973, 0.2465, 0.845, 0.2, 0.8, 0.2, 0.898, 0.2245, 0.898, 0.04697, 0.951, 0.0, 1.0, 0.1, 1.0, 0.1, 0.973, 0.04697, 0.845, 0.0, 0.8, 0.0, 0.898, 0.025, 0.898, 0.898, 0.025, 0.898, 0.0, 0.8, 0.0, 0.845, 0.04697, 0.499, 0.025, 0.499, 0.0, 0.4, 0.0, 0.446, 0.04697, 0.6985, 0.025, 0.6985, 0.0, 0.6, 0.0, 0.6455, 0.04697, 0.2995, 0.025, 0.2995, 0.0, 0.2, 0.0, 0.2465, 0.04697, 0.1, 0.025, 0.1, 0.0, 0.0, 0.0, 0.04697, 0.04697, 0.0, 1.0, 0.0, 1.0, 0.0, 0.898, 0.0, 0.898, 0.898, 0.175, 0.898, 0.2, 1.0, 0.2, 0.951, 0.153, 0.898, 0.2245, 0.898, 0.2, 0.8, 0.2, 0.845, 0.2465, 0.898, 0.3745, 0.898, 0.4, 1.0, 0.4, 0.951, 0.3525, 0.898, 0.424, 0.898, 0.4, 0.8, 0.4, 0.845, 0.446, 0.898, 0.574, 0.898, 0.6, 1.0, 0.6, 0.951, 0.552, 0.898, 0.6235, 0.898, 0.6, 0.8, 0.6, 0.845, 0.6455, 0.898, 0.7735, 0.898, 0.8, 1.0, 0.8, 0.951, 0.7515, 0.898, 0.823, 0.898, 0.8, 0.8, 0.8, 0.845, 0.845, 0.898, 0.973, 0.898, 1.0, 1.0, 1.0, 0.951, 0.951, 0.6985, 0.973, 0.6985, 1.0, 0.8, 1.0, 0.7515, 0.951, 0.6985, 0.823, 0.6985, 0.8, 0.6, 0.8, 0.6455, 0.845, 0.6985, 0.7735, 0.6985, 0.8, 0.8, 0.8, 0.7515, 0.7515, 0.6985, 0.6235, 0.6985, 0.6, 0.6, 0.6, 0.6455, 0.6455, 0.6985, 0.574, 0.6985, 0.6, 0.8, 0.6, 0.7515, 0.552, 0.6985, 0.424, 0.6985, 0.4, 0.6, 0.4, 0.6455, 0.446, 0.6985, 0.3745, 0.6985, 0.4, 0.8, 0.4, 0.7515, 0.3525, 0.6985, 0.2245, 0.6985, 0.2, 0.6, 0.2, 0.6455, 0.2465, 0.6985, 0.175, 0.6985, 0.2, 0.8, 0.2, 0.7515, 0.153, 0.499, 0.973, 0.499, 1.0, 0.6, 1.0, 0.552, 0.951, 0.499, 0.823, 0.499, 0.8, 0.4, 0.8, 0.446, 0.845, 0.499, 0.7735, 0.499, 0.8, 0.6, 0.8, 0.552, 0.7515, 0.499, 0.6235, 0.499, 0.6, 0.4, 0.6, 0.446, 0.6455, 0.499, 0.574, 0.499, 0.6, 0.6, 0.6, 0.552, 0.552, 0.499, 0.424, 0.499, 0.4, 0.4, 0.4, 0.446, 0.446, 0.499, 0.3745, 0.499, 0.4, 0.6, 0.4, 0.552, 0.3525, 0.499, 0.2245, 0.499, 0.2, 0.4, 0.2, 0.446, 0.2465, 0.499, 0.175, 0.499, 0.2, 0.6, 0.2, 0.552, 0.153, 0.2995, 0.973, 0.2995, 1.0, 0.4, 1.0, 0.3525, 0.951, 0.2995, 0.823, 0.2995, 0.8, 0.2, 0.8, 0.2465, 0.845, 0.2995, 0.7735, 0.2995, 0.8, 0.4, 0.8, 0.3525, 0.7515, 0.2995, 0.6235, 0.2995, 0.6, 0.2, 0.6, 0.2465, 0.6455, 0.2995, 0.574, 0.2995, 0.6, 0.4, 0.6, 0.3525, 0.552, 0.2995, 0.424, 0.2995, 0.4, 0.2, 0.4, 0.2465, 0.446, 0.2995, 0.3745, 0.2995, 0.4, 0.4, 0.4, 0.3525, 0.3525, 0.2995, 0.2245, 0.2995, 0.2, 0.2, 0.2, 0.2465, 0.2465, 0.2995, 0.175, 0.2995, 0.2, 0.4, 0.2, 0.3525, 0.153, 0.1, 0.973, 0.1, 1.0, 0.2, 1.0, 0.153, 0.951, 0.1, 0.823, 0.1, 0.8, 0.0, 0.8, 0.04697, 0.845, 0.1, 0.7735, 0.1, 0.8, 0.2, 0.8, 0.153, 0.7515, 0.1, 0.6235, 0.1, 0.6, 0.0, 0.6, 0.04697, 0.6455, 0.1, 0.574, 0.1, 0.6, 0.2, 0.6, 0.153, 0.552, 0.1, 0.424, 0.1, 0.4, 0.0, 0.4, 0.04697, 0.446, 0.1, 0.3745, 0.1, 0.4, 0.2, 0.4, 0.153, 0.3525, 0.1, 0.2245, 0.1, 0.2, 0.0, 0.2, 0.04697, 0.2465, 0.1, 0.175, 0.1, 0.2, 0.2, 0.2, 0.153, 0.153, 0.973, 0.1, 1.0, 0.1, 1.0, 0.0, 0.951, 0.04697, 0.973, 0.2995, 1.0, 0.2995, 1.0, 0.2, 0.951, 0.2465, 0.973, 0.499, 1.0, 0.499, 1.0, 0.4, 0.951, 0.446, 0.973, 0.6985, 1.0, 0.6985, 1.0, 0.6, 0.951, 0.6455, 0.973, 0.898, 1.0, 0.898, 1.0, 0.8, 0.951, 0.845, 0.175, 0.898, 0.2, 0.898, 0.2, 0.8, 0.153, 0.845, 0.2245, 0.898, 0.2, 0.898, 0.2, 1.0, 0.2465, 0.951, 0.3745, 0.898, 0.4, 0.898, 0.4, 0.8, 0.3525, 0.845, 0.424, 0.898, 0.4, 0.898, 0.4, 1.0, 0.446, 0.951, 0.574, 0.898, 0.6, 0.898, 0.6, 0.8, 0.552, 0.845, 0.6235, 0.898, 0.6, 0.898, 0.6, 1.0, 0.6455, 0.951, 0.7735, 0.898, 0.8, 0.898, 0.8, 0.8, 0.7515, 0.845, 0.823, 0.898, 0.8, 0.898, 0.8, 1.0, 0.845, 0.951, 0.025, 0.898, 0.0, 0.898, 0.0, 1.0, 0.04697, 0.951, 0.025, 0.6985, 0.0, 0.6985, 0.0, 0.8, 0.04697, 0.7515, 0.175, 0.6985, 0.2, 0.6985, 0.2, 0.6, 0.153, 0.6455, 0.2245, 0.6985, 0.2, 0.6985, 0.2, 0.8, 0.2465, 0.7515, 0.3745, 0.6985, 0.4, 0.6985, 0.4, 0.6, 0.3525, 0.6455, 0.424, 0.6985, 0.4, 0.6985, 0.4, 0.8, 0.446, 0.7515, 0.574, 0.6985, 0.6, 0.6985, 0.6, 0.6, 0.552, 0.6455, 0.6235, 0.6985, 0.6, 0.6985, 0.6, 0.8, 0.6455, 0.7515, 0.7735, 0.6985, 0.8, 0.6985, 0.8, 0.6, 0.7515, 0.6455, 0.823, 0.6985, 0.8, 0.6985, 0.8, 0.8, 0.845, 0.7515, 0.025, 0.499, 0.0, 0.499, 0.0, 0.6, 0.04697, 0.552, 0.175, 0.499, 0.2, 0.499, 0.2, 0.4, 0.153, 0.446, 0.2245, 0.499, 0.2, 0.499, 0.2, 0.6, 0.2465, 0.552, 0.3745, 0.499, 0.4, 0.499, 0.4, 0.4, 0.3525, 0.446, 0.424, 0.499, 0.4, 0.499, 0.4, 0.6, 0.446, 0.552, 0.574, 0.499, 0.6, 0.499, 0.6, 0.4, 0.552, 0.446, 0.6235, 0.499, 0.6, 0.499, 0.6, 0.6, 0.6455, 0.552, 0.7735, 0.499, 0.8, 0.499, 0.8, 0.4, 0.7515, 0.446, 0.823, 0.499, 0.8, 0.499, 0.8, 0.6, 0.845, 0.552, 0.025, 0.2995, 0.0, 0.2995, 0.0, 0.4, 0.04697, 0.3525, 0.175, 0.2995, 0.2, 0.2995, 0.2, 0.2, 0.153, 0.2465, 0.2245, 0.2995, 0.2, 0.2995, 0.2, 0.4, 0.2465, 0.3525, 0.3745, 0.2995, 0.4, 0.2995, 0.4, 0.2, 0.3525, 0.2465, 0.424, 0.2995, 0.4, 0.2995, 0.4, 0.4, 0.446, 0.3525, 0.574, 0.2995, 0.6, 0.2995, 0.6, 0.2, 0.552, 0.2465, 0.6235, 0.2995, 0.6, 0.2995, 0.6, 0.4, 0.6455, 0.3525, 0.7735, 0.2995, 0.8, 0.2995, 0.8, 0.2, 0.7515, 0.2465, 0.823, 0.2995, 0.8, 0.2995, 0.8, 0.4, 0.845, 0.3525, 0.025, 0.1, 0.0, 0.1, 0.0, 0.2, 0.04697, 0.153, 0.175, 0.1, 0.2, 0.1, 0.2, 0.0, 0.153, 0.04697, 0.2245, 0.1, 0.2, 0.1, 0.2, 0.2, 0.2465, 0.153, 0.3745, 0.1, 0.4, 0.1, 0.4, 0.0, 0.3525, 0.04697, 0.424, 0.1, 0.4, 0.1, 0.4, 0.2, 0.446, 0.153, 0.574, 0.1, 0.6, 0.1, 0.6, 0.0, 0.552, 0.04697, 0.6235, 0.1, 0.6, 0.1, 0.6, 0.2, 0.6455, 0.153, 0.7735, 0.1, 0.8, 0.1, 0.8, 0.0, 0.7515, 0.04697, 0.823, 0.1, 0.8, 0.1, 0.8, 0.2, 0.845, 0.153, 0.0, 0.8, 0.0, 0.8, 0.0, 0.6985, 0.0, 0.6985, 0.0, 0.6, 0.0, 0.6, 0.0, 0.499, 0.0, 0.499, 0.0, 0.4, 0.0, 0.4, 0.0, 0.2995, 0.0, 0.2995, 0.0, 0.2, 0.0, 0.2, 0.0, 0.1, 0.0, 0.1, 0.0, 0.0, 0.0, 0.0, 0.1, 0.0, 0.1, 0.0, 0.2, 0.0, 0.2, 0.0, 0.2995, 0.0, 0.2995, 0.0, 0.4, 0.0, 0.4, 0.0, 0.499, 0.0, 0.499, 0.0, 0.6, 0.0, 0.6, 0.0, 0.6985, 0.0, 0.6985, 0.0, 0.8, 0.0, 0.8, 0.0, 0.898, 0.0, 0.898, 0.0, 1.0, 0.0, 1.0, 0.0, 1.0, 0.1, 1.0, 0.1, 1.0, 0.2, 1.0, 0.2, 1.0, 0.2995, 1.0, 0.2995, 1.0, 0.4, 1.0, 0.4, 1.0, 0.499, 1.0, 0.499, 1.0, 0.6, 1.0, 0.6, 1.0, 0.6985, 1.0, 0.6985, 1.0, 0.8, 1.0, 0.8, 1.0, 0.898, 1.0, 0.898, 1.0, 1.0, 1.0, 1.0, 0.898, 1.0, 0.898, 1.0, 0.8, 1.0, 0.8, 1.0, 0.6985, 1.0, 0.6985, 1.0, 0.6, 1.0, 0.6, 1.0, 0.499, 1.0, 0.499, 1.0, 0.4, 1.0, 0.4, 1.0, 0.2995, 1.0, 0.2995, 1.0, 0.2, 1.0, 0.2, 1.0, 0.1, 1.0, 0.1, 1.0])
me_plane_002.update()

# ---- objects
ob_plane = bpy.data.objects.new('Plane', me_plane_002)

# ---- transforms, parenting, visibility, modifiers, constraints
ob_plane.location = (0.0, 0.0, 0.0)
_m = ob_plane.modifiers.new('Bevel', 'BEVEL')
_m = ob_plane.modifiers.new('Subdivision', 'SUBSURF')

# ---- collection membership
col_collection.objects.link(ob_plane)

# ---- scene / render settings (as saved in the file)
scene.frame_start = 1; scene.frame_end = 250; scene.frame_set(1)
scene.render.engine = 'BLENDER_EEVEE_NEXT'
scene.cycles.sampling_pattern = 'TABULATED_SOBOL'
scene.view_settings.view_transform = 'Filmic'
bpy.context.view_layer.update()

# ---- added for rendering (the .blend has no active camera and no usable light): camera, sun
cam_auto = bpy.data.cameras.new('AutoCamera')
cam_auto.lens = 50.0
cam_auto.sensor_width = 36.0
cam_auto.clip_end = 1000.0
ob_auto_camera = bpy.data.objects.new('AutoCamera', cam_auto)
scene.collection.objects.link(ob_auto_camera)
ob_auto_camera.location = (5.23699, -6.28438, 4.09183)
ob_auto_camera.rotation_euler = (1.09748, -7.21219e-08, 0.694738)
scene.camera = ob_auto_camera
light_auto_sun = bpy.data.lights.new('AutoSun', 'SUN')
light_auto_sun.energy = 3.0
light_auto_sun.angle = 0.0523599
ob_auto_sun = bpy.data.objects.new('AutoSun', light_auto_sun)
scene.collection.objects.link(ob_auto_sun)
ob_auto_sun.rotation_euler = (0.872665, 0.174533, 0.523599)
bpy.context.view_layer.update()
